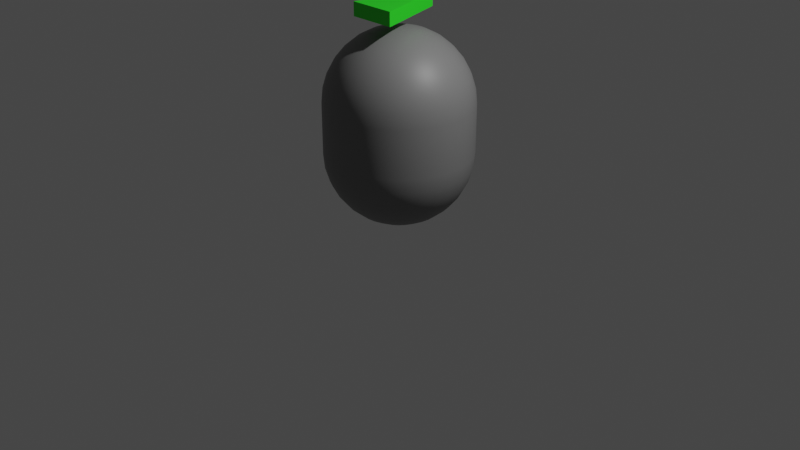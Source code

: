 # Source: Ghost.blend  (saved by Blender 3.5.10; exported with 4.5.12 LTS)
import bpy
from mathutils import Matrix  # noqa: F401  (used for matrix-valued properties, if any)

bpy.ops.wm.read_factory_settings(use_empty=True)
scene = bpy.context.scene
scene.name = 'Scene'

# ---- collections
col_collection = bpy.data.collections.new('Collection'); scene.collection.children.link(col_collection)

# ---- materials (node trees are filled in below, after node groups)
mat_m_ghost = bpy.data.materials.new('m_ghost')
mat_m_ghost.use_transparent_shadow = False
mat_m_forward = bpy.data.materials.new('m_forward')
mat_m_forward.use_transparent_shadow = False

# ---- material node trees
mat_m_ghost.use_nodes = True; mat_m_ghost.node_tree.nodes.clear()
_N = mat_m_ghost.node_tree.nodes; _L = mat_m_ghost.node_tree.links
n0 = _N.new('ShaderNodeBsdfPrincipled'); n0.name = 'Principled BSDF'; n0.location = (10, 300)
n0.distribution = 'GGX'
n0.subsurface_method = 'RANDOM_WALK_SKIN'
n0.inputs[0].default_value = (0.1902, 0.1902, 0.1902, 1.0)
n0.inputs[3].default_value = 1.45
n0.inputs[27].default_value = (0.0, 0.0, 0.0, 1.0)
n0.inputs[28].default_value = 1.0
n1 = _N.new('ShaderNodeOutputMaterial'); n1.name = 'Material Output'; n1.location = (300, 300)
_L.new(n0.outputs[0], n1.inputs[0])
n1.is_active_output = True
mat_m_forward.use_nodes = True; mat_m_forward.node_tree.nodes.clear()
_N = mat_m_forward.node_tree.nodes; _L = mat_m_forward.node_tree.links
n0 = _N.new('ShaderNodeBsdfPrincipled'); n0.name = 'Principled BSDF'; n0.location = (10, 300)
n0.distribution = 'GGX'
n0.subsurface_method = 'RANDOM_WALK_SKIN'
n0.inputs[0].default_value = (0.02245, 0.8, 0.01709, 1.0)
n0.inputs[3].default_value = 1.45
n0.inputs[27].default_value = (0.0, 0.0, 0.0, 1.0)
n0.inputs[28].default_value = 1.0
n1 = _N.new('ShaderNodeOutputMaterial'); n1.name = 'Material Output'; n1.location = (300, 300)
_L.new(n0.outputs[0], n1.inputs[0])
n1.is_active_output = True

# ---- world
world_world = bpy.data.worlds.new('World'); scene.world = world_world
world_world.use_nodes = True; world_world.node_tree.nodes.clear()
_N = world_world.node_tree.nodes; _L = world_world.node_tree.links
n0 = _N.new('ShaderNodeOutputWorld'); n0.name = 'World Output'; n0.location = (300, 300)
n1 = _N.new('ShaderNodeBackground'); n1.name = 'Background'; n1.location = (10, 300)
n1.inputs[0].default_value = (0.05088, 0.05088, 0.05088, 1.0)
_L.new(n1.outputs[0], n0.inputs[0])
n0.is_active_output = True
world_world.color = (0.05088, 0.05088, 0.05088)
world_world.use_sun_shadow = False
world_world.sun_shadow_jitter_overblur = 0.0

# ---- cameras
cam_camera = bpy.data.cameras.new('Camera')
cam_camera.clip_end = 100.0
cam_camera.ortho_scale = 7.314

# ---- lights
light_light = bpy.data.lights.new('Light', 'POINT')
light_light.transmission_factor = 0.0
light_light.energy = 1000.0
light_light.shadow_soft_size = 0.1
light_light.shadow_maximum_resolution = 0.006
light_light.use_absolute_resolution = True

# ---- meshes
me_sphere = bpy.data.meshes.new('Sphere')
me_sphere.from_pydata([(0.0, 0.4167, 1.874), (0.0, 0.6929, 1.537), (0.0, 0.7356, 1.396), (0.0, 0.75, 1.25), (-0.375, -0.375, 0.2303), (-0.2946, -0.2946, 0.137), (-0.2029, -0.2029, 0.0677), (0.02855, 0.1435, 1.986), (0.05599, 0.2815, 1.943), (0.08129, 0.4087, 1.874), (0.1035, 0.5201, 1.78), (0.1217, 0.6116, 1.667), (0.1352, 0.6796, 1.537), (0.1435, 0.7215, 1.396), (0.1463, 0.7356, 1.25), (-0.1035, -0.1035, 0.02502), (-0.6236, -0.4167, 0.7606), (-0.6116, -0.4087, 0.6143), (-0.5761, -0.385, 0.4736), (-0.5185, -0.3465, 0.3439), (-0.441, -0.2946, 0.2303), (-0.3465, -0.2315, 0.137), (0.05599, 0.1352, 1.986), (0.1098, 0.2652, 1.943), (0.1595, 0.385, 1.874), (0.2029, 0.49, 1.78), (0.2386, 0.5761, 1.667), (0.2652, 0.6402, 1.537), (0.2815, 0.6796, 1.396), (0.287, 0.6929, 1.25), (-0.2386, -0.1595, 0.0677), (-0.1217, -0.08129, 0.02502), (-0.6929, -0.287, 0.7606), (-0.6796, -0.2815, 0.6143), (-0.6402, -0.2652, 0.4736), (-0.5761, -0.2386, 0.3439), (-0.49, -0.2029, 0.2303), (0.08129, 0.1217, 1.986), (0.1595, 0.2386, 1.943), (0.2315, 0.3465, 1.874), (0.2946, 0.441, 1.78), (0.3465, 0.5185, 1.667), (0.385, 0.5761, 1.537), (0.4087, 0.6116, 1.396), (0.4167, 0.6236, 1.25), (-0.385, -0.1595, 0.137), (-0.2652, -0.1098, 0.0677), (-0.1352, -0.05599, 0.02502), (-0.7356, -0.1463, 0.7606), (-0.7215, -0.1435, 0.6143), (-0.6796, -0.1352, 0.4736), (-0.6116, -0.1217, 0.3439), (0.1035, 0.1035, 1.986), (0.2029, 0.2029, 1.943), (0.2946, 0.2946, 1.874), (0.375, 0.375, 1.78), (0.441, 0.441, 1.667), (0.49, 0.49, 1.537), (0.5201, 0.5201, 1.396), (0.5303, 0.5303, 1.25), (-0.5201, -0.1035, 0.2303), (-0.4087, -0.08129, 0.137), (-0.2815, -0.05599, 0.0677), (-0.1435, -0.02855, 0.02502), (-0.75, -1.578e-07, 0.7606), (-0.7356, -1.897e-07, 0.6143), (-0.6929, -4.326e-08, 0.4736), (0.1217, 0.08129, 1.986), (0.2386, 0.1595, 1.943), (0.3465, 0.2315, 1.874), (0.441, 0.2946, 1.78), (0.5185, 0.3465, 1.667), (0.5761, 0.385, 1.537), (0.6116, 0.4087, 1.396), (0.6236, 0.4167, 1.25), (-0.6236, -9.898e-08, 0.3439), (-0.5303, 3.017e-08, 0.2303), (-0.4167, -1.256e-07, 0.137), (-0.287, -3.385e-08, 0.0677), (-0.1463, 1.547e-09, 0.02502), (-0.7356, 0.1463, 0.7606), (-0.7215, 0.1435, 0.6143), (0.0, 0.0, 2.0), (0.1352, 0.05599, 1.986), (0.2652, 0.1098, 1.943), (0.385, 0.1595, 1.874), (0.49, 0.2029, 1.78), (0.5761, 0.2386, 1.667), (0.6402, 0.2652, 1.537), (0.6796, 0.2815, 1.396), (0.6929, 0.287, 1.25), (-0.6796, 0.1352, 0.4736), (-0.6116, 0.1217, 0.3439), (-0.5201, 0.1035, 0.2303), (-0.4087, 0.08129, 0.137), (-0.2815, 0.05599, 0.0677), (-0.1435, 0.02855, 0.02502), (-0.6929, 0.287, 0.7606), (0.1435, 0.02855, 1.986), (0.2815, 0.05599, 1.943), (0.4087, 0.08129, 1.874), (0.5201, 0.1035, 1.78), (0.6116, 0.1217, 1.667), (0.6796, 0.1352, 1.537), (0.7215, 0.1435, 1.396), (0.7356, 0.1463, 1.25), (-0.6796, 0.2815, 0.6143), (-0.6402, 0.2652, 0.4736), (-0.5761, 0.2386, 0.3439), (-0.49, 0.2029, 0.2303), (-0.385, 0.1595, 0.137), (-0.2652, 0.1098, 0.0677), (-0.1352, 0.05599, 0.02502), (0.1463, -3.725e-09, 1.986), (0.287, -2.608e-08, 1.943), (0.4167, -2.98e-08, 1.874), (0.5303, 2.235e-08, 1.78), (0.6236, -2.235e-08, 1.667), (0.6929, -4.47e-08, 1.537), (0.7356, -4.47e-08, 1.396), (0.75, -5.96e-08, 1.25), (-0.6236, 0.4167, 0.7606), (-0.6116, 0.4087, 0.6143), (-0.5761, 0.385, 0.4736), (-0.5185, 0.3465, 0.3439), (-0.441, 0.2946, 0.2303), (-0.3465, 0.2315, 0.137), (-0.2386, 0.1595, 0.0677), (0.1435, -0.02855, 1.986), (0.2815, -0.05599, 1.943), (0.4087, -0.08129, 1.874), (0.5201, -0.1035, 1.78), (0.6116, -0.1217, 1.667), (0.6796, -0.1352, 1.537), (0.7215, -0.1435, 1.396), (0.7356, -0.1463, 1.25), (-0.1217, 0.08129, 0.02502), (-0.5303, 0.5303, 0.7606), (-0.5201, 0.5201, 0.6143), (-0.49, 0.49, 0.4736), (-0.441, 0.441, 0.3439), (-0.375, 0.375, 0.2303), (-0.2946, 0.2946, 0.137), (0.1352, -0.05599, 1.986), (0.2652, -0.1098, 1.943), (0.385, -0.1595, 1.874), (0.49, -0.2029, 1.78), (0.5761, -0.2386, 1.667), (0.6402, -0.2652, 1.537), (0.6796, -0.2815, 1.396), (0.6929, -0.287, 1.25), (-0.2029, 0.2029, 0.0677), (-0.1035, 0.1035, 0.02502), (-0.4167, 0.6236, 0.7606), (-0.4087, 0.6116, 0.6143), (-0.385, 0.5761, 0.4736), (-0.3465, 0.5185, 0.3439), (-0.2946, 0.441, 0.2303), (0.1217, -0.08129, 1.986), (0.2386, -0.1595, 1.943), (0.3465, -0.2315, 1.874), (0.441, -0.2946, 1.78), (0.5185, -0.3465, 1.667), (0.5761, -0.385, 1.537), (0.6116, -0.4087, 1.396), (0.6236, -0.4167, 1.25), (-0.2315, 0.3465, 0.137), (-0.1595, 0.2386, 0.0677), (-0.08129, 0.1217, 0.02502), (-0.287, 0.6929, 0.7606), (-0.2815, 0.6796, 0.6143), (-0.2652, 0.6402, 0.4736), (-0.2386, 0.5761, 0.3439), (0.1035, -0.1035, 1.986), (0.2029, -0.2029, 1.943), (0.2946, -0.2946, 1.874), (0.375, -0.375, 1.78), (0.441, -0.441, 1.667), (0.49, -0.49, 1.537), (0.5201, -0.5201, 1.396), (0.5303, -0.5303, 1.25), (-0.2029, 0.49, 0.2303), (-0.1595, 0.385, 0.137), (-0.1098, 0.2652, 0.0677), (-0.05599, 0.1352, 0.02502), (-0.1463, 0.7356, 0.7606), (-0.1435, 0.7215, 0.6143), (-0.1352, 0.6796, 0.4736), (0.08129, -0.1217, 1.986), (0.1595, -0.2386, 1.943), (0.2315, -0.3465, 1.874), (0.2946, -0.441, 1.78), (0.3465, -0.5185, 1.667), (0.385, -0.5761, 1.537), (0.4087, -0.6116, 1.396), (0.4167, -0.6236, 1.25), (-0.1217, 0.6116, 0.3439), (-0.1035, 0.5201, 0.2303), (-0.08129, 0.4087, 0.137), (-0.05599, 0.2815, 0.0677), (-0.02855, 0.1435, 0.02502), (-1.043e-07, 0.75, 0.7606), (-1.043e-07, 0.7356, 0.6143), (0.05599, -0.1352, 1.986), (0.1098, -0.2652, 1.943), (0.1595, -0.385, 1.874), (0.2029, -0.49, 1.78), (0.2386, -0.5761, 1.667), (0.2652, -0.6402, 1.537), (0.2815, -0.6796, 1.396), (0.287, -0.6929, 1.25), (0.0, 0.6929, 0.4736), (-4.47e-08, 0.6236, 0.3439), (2.235e-08, 0.5303, 0.2303), (-7.451e-08, 0.4167, 0.137), (-3.725e-08, 0.287, 0.0677), (-1.304e-08, 0.1463, 0.02502), (0.1463, 0.7356, 0.7606), (0.02855, -0.1435, 1.986), (0.05599, -0.2815, 1.943), (0.08129, -0.4087, 1.874), (0.1035, -0.5201, 1.78), (0.1217, -0.6116, 1.667), (0.1352, -0.6796, 1.537), (0.1435, -0.7215, 1.396), (0.1463, -0.7356, 1.25), (0.1435, 0.7215, 0.6143), (0.1352, 0.6796, 0.4736), (0.1217, 0.6116, 0.3439), (0.1035, 0.5201, 0.2303), (0.08129, 0.4087, 0.137), (0.05599, 0.2815, 0.0677), (0.02855, 0.1435, 0.02502), (-1.304e-08, -0.1463, 1.986), (-3.725e-08, -0.287, 1.943), (-7.451e-08, -0.4167, 1.874), (2.235e-08, -0.5303, 1.78), (-4.47e-08, -0.6236, 1.667), (0.0, -0.6929, 1.537), (-1.043e-07, -0.7356, 1.396), (-1.043e-07, -0.75, 1.25), (0.287, 0.6929, 0.7606), (0.2815, 0.6796, 0.6143), (0.2652, 0.6402, 0.4736), (0.2386, 0.5761, 0.3439), (0.2029, 0.49, 0.2303), (0.1595, 0.385, 0.137), (0.1098, 0.2652, 0.0677), (0.05599, 0.1352, 0.02502), (-0.02855, -0.1435, 1.986), (-0.05599, -0.2815, 1.943), (-0.08129, -0.4087, 1.874), (-0.1035, -0.5201, 1.78), (-0.1217, -0.6116, 1.667), (-0.1352, -0.6796, 1.537), (-0.1435, -0.7215, 1.396), (-0.1463, -0.7356, 1.25), (0.4167, 0.6236, 0.7606), (0.4087, 0.6116, 0.6143), (0.385, 0.5761, 0.4736), (0.3465, 0.5185, 0.3439), (0.2946, 0.441, 0.2303), (0.2315, 0.3465, 0.137), (0.1595, 0.2386, 0.0677), (-0.05599, -0.1352, 1.986), (-0.1098, -0.2652, 1.943), (-0.1595, -0.385, 1.874), (-0.2029, -0.49, 1.78), (-0.2386, -0.5761, 1.667), (-0.2652, -0.6402, 1.537), (-0.2815, -0.6796, 1.396), (-0.287, -0.6929, 1.25), (0.08129, 0.1217, 0.02502), (0.5303, 0.5303, 0.7606), (0.5201, 0.5201, 0.6143), (0.49, 0.49, 0.4736), (0.441, 0.441, 0.3439), (0.375, 0.375, 0.2303), (0.2946, 0.2946, 0.137), (-0.08129, -0.1217, 1.986), (-0.1595, -0.2386, 1.943), (-0.2315, -0.3465, 1.874), (-0.2946, -0.441, 1.78), (-0.3465, -0.5185, 1.667), (-0.385, -0.5761, 1.537), (-0.4087, -0.6116, 1.396), (-0.4167, -0.6236, 1.25), (0.2029, 0.2029, 0.0677), (0.1035, 0.1035, 0.02502), (0.6236, 0.4167, 0.7606), (0.6116, 0.4087, 0.6143), (0.5761, 0.385, 0.4736), (0.5185, 0.3465, 0.3439), (0.441, 0.2946, 0.2303), (-0.1035, -0.1035, 1.986), (-0.2029, -0.2029, 1.943), (-0.2946, -0.2946, 1.874), (-0.375, -0.375, 1.78), (-0.441, -0.441, 1.667), (-0.49, -0.49, 1.537), (-0.5201, -0.5201, 1.396), (-0.5303, -0.5303, 1.25), (0.3465, 0.2315, 0.137), (0.2386, 0.1595, 0.0677), (0.1217, 0.08129, 0.02502), (0.6929, 0.287, 0.7606), (0.6796, 0.2815, 0.6143), (0.6402, 0.2652, 0.4736), (0.5761, 0.2386, 0.3439), (-0.1217, -0.08129, 1.986), (-0.2386, -0.1595, 1.943), (-0.3465, -0.2315, 1.874), (-0.441, -0.2946, 1.78), (-0.5185, -0.3465, 1.667), (-0.5761, -0.385, 1.537), (-0.6116, -0.4087, 1.396), (-0.6236, -0.4167, 1.25), (0.49, 0.2029, 0.2303), (0.385, 0.1595, 0.137), (0.2652, 0.1098, 0.0677), (0.1352, 0.05599, 0.02502), (0.7356, 0.1463, 0.7606), (0.7215, 0.1435, 0.6143), (0.6796, 0.1352, 0.4736), (-0.1352, -0.05599, 1.986), (-0.2652, -0.1098, 1.943), (-0.385, -0.1595, 1.874), (-0.49, -0.2029, 1.78), (-0.5761, -0.2386, 1.667), (-0.6402, -0.2652, 1.537), (-0.6796, -0.2815, 1.396), (-0.6929, -0.287, 1.25), (0.6116, 0.1217, 0.3439), (0.5201, 0.1035, 0.2303), (0.4087, 0.08129, 0.137), (0.2815, 0.05599, 0.0677), (0.1435, 0.02855, 0.02502), (0.75, 2.106e-08, 0.7606), (0.7356, 1.895e-08, 0.6143), (-0.1435, -0.02855, 1.986), (-0.2815, -0.05599, 1.943), (-0.4087, -0.08129, 1.874), (-0.5201, -0.1035, 1.78), (-0.6116, -0.1217, 1.667), (-0.6796, -0.1352, 1.537), (-0.7215, -0.1435, 1.396), (-0.7356, -0.1463, 1.25), (0.6929, 3.125e-08, 0.4736), (0.6236, 2.023e-08, 0.3439), (0.5303, -1.453e-08, 0.2303), (0.4167, 4.577e-08, 0.137), (0.287, 4.811e-08, 0.0677), (0.1463, 2.949e-08, 0.02502), (0.7356, -0.1463, 0.7606), (-0.1463, 2.421e-08, 1.986), (-0.287, 5.588e-08, 1.943), (-0.4167, 1.416e-07, 1.874), (-0.5303, -2.235e-08, 1.78), (-0.6236, 9.686e-08, 1.667), (-0.6929, 2.98e-08, 1.537), (-0.7356, 1.639e-07, 1.396), (-0.75, 1.192e-07, 1.25), (0.7215, -0.1435, 0.6143), (0.6796, -0.1352, 0.4736), (0.6116, -0.1217, 0.3439), (0.5201, -0.1035, 0.2303), (0.4087, -0.08129, 0.137), (0.2815, -0.05599, 0.0677), (0.1435, -0.02855, 0.02502), (-0.1435, 0.02855, 1.986), (-0.2815, 0.05599, 1.943), (-0.4087, 0.08129, 1.874), (-0.5201, 0.1035, 1.78), (-0.6116, 0.1217, 1.667), (-0.6796, 0.1352, 1.537), (-0.7215, 0.1435, 1.396), (-0.7356, 0.1463, 1.25), (0.6929, -0.287, 0.7606), (0.6796, -0.2815, 0.6143), (0.6402, -0.2652, 0.4736), (0.5761, -0.2386, 0.3439), (0.49, -0.2029, 0.2303), (0.385, -0.1595, 0.137), (0.2652, -0.1098, 0.0677), (-0.1352, 0.05599, 1.986), (-0.2652, 0.1098, 1.943), (-0.385, 0.1595, 1.874), (-0.49, 0.2029, 1.78), (-0.5761, 0.2386, 1.667), (-0.6402, 0.2652, 1.537), (-0.6796, 0.2815, 1.396), (-0.6929, 0.287, 1.25), (0.1352, -0.05599, 0.02502), (0.0, 2.702e-08, 0.01061), (0.6236, -0.4167, 0.7606), (0.6116, -0.4087, 0.6143), (0.5761, -0.385, 0.4736), (0.5185, -0.3465, 0.3439), (0.441, -0.2946, 0.2303), (-0.1217, 0.08129, 1.986), (-0.2386, 0.1595, 1.943), (-0.3465, 0.2315, 1.874), (-0.441, 0.2946, 1.78), (-0.5185, 0.3465, 1.667), (-0.5761, 0.385, 1.537), (-0.6116, 0.4087, 1.396), (-0.6236, 0.4167, 1.25), (0.3465, -0.2315, 0.137), (0.2386, -0.1595, 0.0677), (0.1217, -0.08129, 0.02502), (0.5303, -0.5303, 0.7606), (0.5201, -0.5201, 0.6143), (0.49, -0.49, 0.4736), (0.441, -0.441, 0.3439), (-0.1035, 0.1035, 1.986), (-0.2029, 0.2029, 1.943), (-0.2946, 0.2946, 1.874), (-0.375, 0.375, 1.78), (-0.441, 0.441, 1.667), (-0.49, 0.49, 1.537), (-0.5201, 0.5201, 1.396), (-0.5303, 0.5303, 1.25), (0.375, -0.375, 0.2303), (0.2946, -0.2946, 0.137), (0.2029, -0.2029, 0.0677), (0.1035, -0.1035, 0.02502), (0.4167, -0.6236, 0.7606), (0.4087, -0.6116, 0.6143), (0.385, -0.5761, 0.4736), (-0.08129, 0.1217, 1.986), (-0.1595, 0.2386, 1.943), (-0.2315, 0.3465, 1.874), (-0.2946, 0.441, 1.78), (-0.3465, 0.5185, 1.667), (-0.385, 0.5761, 1.537), (-0.4087, 0.6116, 1.396), (-0.4167, 0.6236, 1.25), (0.3465, -0.5185, 0.3439), (0.2946, -0.441, 0.2303), (0.2315, -0.3465, 0.137), (0.1595, -0.2386, 0.0677), (0.08129, -0.1217, 0.02502), (0.287, -0.6929, 0.7606), (0.2815, -0.6796, 0.6143), (-0.05599, 0.1352, 1.986), (-0.1098, 0.2652, 1.943), (-0.1595, 0.385, 1.874), (-0.2029, 0.49, 1.78), (-0.2386, 0.5761, 1.667), (-0.2652, 0.6402, 1.537), (-0.2815, 0.6796, 1.396), (-0.287, 0.6929, 1.25), (0.2652, -0.6402, 0.4736), (0.2386, -0.5761, 0.3439), (0.2029, -0.49, 0.2303), (0.1595, -0.385, 0.137), (0.1098, -0.2652, 0.0677), (0.05599, -0.1352, 0.02502), (0.1463, -0.7356, 0.7606), (-0.02855, 0.1435, 1.986), (-0.05599, 0.2815, 1.943), (-0.08129, 0.4087, 1.874), (-0.1035, 0.5201, 1.78), (-0.1217, 0.6116, 1.667), (-0.1352, 0.6796, 1.537), (-0.1435, 0.7215, 1.396), (-0.1463, 0.7356, 1.25), (0.1435, -0.7215, 0.6143), (0.1352, -0.6796, 0.4736), (0.1217, -0.6116, 0.3439), (0.1035, -0.5201, 0.2303), (0.08129, -0.4087, 0.137), (0.05599, -0.2815, 0.0677), (0.02855, -0.1435, 0.02502), (3.539e-08, 0.1463, 1.986), (6.333e-08, 0.287, 1.943), (-2.235e-08, 0.5303, 1.78), (1.341e-07, 0.6236, 1.667), (0.0, -0.75, 0.7606), (0.0, -0.7356, 0.6143), (0.0, -0.6929, 0.4736), (0.0, -0.4167, 0.137), (-0.441, -0.441, 0.3439), (-0.49, -0.49, 0.4736), (-0.5201, -0.5201, 0.6143), (-0.5303, -0.5303, 0.7606), (-0.08129, -0.1217, 0.02502), (-0.1595, -0.2386, 0.0677), (-0.2315, -0.3465, 0.137), (-0.2946, -0.441, 0.2303), (-0.3465, -0.5185, 0.3439), (-0.385, -0.5761, 0.4736), (-0.4087, -0.6116, 0.6143), (-0.4167, -0.6236, 0.7606), (-0.05599, -0.1352, 0.02502), (-0.1098, -0.2652, 0.0677), (-0.1595, -0.385, 0.137), (-0.2029, -0.49, 0.2303), (-0.2386, -0.5761, 0.3439), (-0.2652, -0.6402, 0.4736), (-0.2815, -0.6796, 0.6143), (-0.287, -0.6929, 0.7606), (-0.02855, -0.1435, 0.02502), (-0.05599, -0.2815, 0.0677), (-0.08129, -0.4087, 0.137), (-0.1035, -0.5201, 0.2303), (-0.1217, -0.6116, 0.3439), (-0.1352, -0.6796, 0.4736), (-0.1435, -0.7215, 0.6143), (-0.1463, -0.7356, 0.7606), (3.539e-08, -0.1463, 0.02502), (6.333e-08, -0.287, 0.0677), (-2.235e-08, -0.5303, 0.2303), (1.341e-07, -0.6236, 0.3439)], [], [(508, 507, 480, 479), (0, 475, 8, 9), (507, 506, 513, 480), (476, 0, 9, 10), (501, 500, 508, 509), (477, 476, 10, 11), (504, 503, 511, 481), (1, 477, 11, 12), (505, 504, 481, 512), (2, 1, 12, 13), (493, 492, 500, 501), (3, 2, 13, 14), (474, 82, 7), (491, 490, 498, 499), (502, 393, 510), (475, 474, 7, 8), (497, 496, 504, 505), (8, 7, 22, 23), (496, 495, 503, 504), (9, 8, 23, 24), (495, 494, 502, 503), (10, 9, 24, 25), (494, 393, 502), (11, 10, 25, 26), (500, 499, 507, 508), (12, 11, 26, 27), (487, 486, 494, 495), (13, 12, 27, 28), (486, 393, 494), (14, 13, 28, 29), (7, 82, 22), (492, 491, 499, 500), (4, 5, 488, 489), (27, 26, 41, 42), (5, 6, 487, 488), (28, 27, 42, 43), (6, 15, 486, 487), (29, 28, 43, 44), (22, 82, 37), (15, 393, 486), (490, 489, 497, 498), (23, 22, 37, 38), (489, 488, 496, 497), (24, 23, 38, 39), (488, 487, 495, 496), (25, 24, 39, 40), (482, 4, 489, 490), (26, 25, 40, 41), (38, 37, 52, 53), (484, 483, 491, 492), (39, 38, 53, 54), (483, 482, 490, 491), (40, 39, 54, 55), (31, 393, 15), (41, 40, 55, 56), (16, 17, 484, 485), (42, 41, 56, 57), (17, 18, 483, 484), (43, 42, 57, 58), (18, 19, 482, 483), (44, 43, 58, 59), (37, 82, 52), (19, 20, 4, 482), (485, 484, 492, 493), (57, 56, 71, 72), (45, 46, 30, 21), (58, 57, 72, 73), (46, 47, 31, 30), (59, 58, 73, 74), (52, 82, 67), (47, 393, 31), (20, 21, 5, 4), (53, 52, 67, 68), (21, 30, 6, 5), (54, 53, 68, 69), (30, 31, 15, 6), (55, 54, 69, 70), (35, 36, 20, 19), (56, 55, 70, 71), (36, 45, 21, 20), (33, 34, 18, 17), (69, 68, 84, 85), (34, 35, 19, 18), (70, 69, 85, 86), (63, 393, 47), (71, 70, 86, 87), (48, 49, 33, 32), (72, 71, 87, 88), (49, 50, 34, 33), (73, 72, 88, 89), (50, 51, 35, 34), (74, 73, 89, 90), (67, 82, 83), (51, 60, 36, 35), (32, 33, 17, 16), (68, 67, 83, 84), (78, 79, 63, 62), (89, 88, 103, 104), (79, 393, 63), (90, 89, 104, 105), (83, 82, 98), (64, 65, 49, 48), (60, 61, 45, 36), (84, 83, 98, 99), (61, 62, 46, 45), (85, 84, 99, 100), (62, 63, 47, 46), (86, 85, 100, 101), (76, 77, 61, 60), (87, 86, 101, 102), (77, 78, 62, 61), (88, 87, 102, 103), (75, 76, 60, 51), (101, 100, 115, 116), (81, 91, 66, 65), (102, 101, 116, 117), (91, 92, 75, 66), (103, 102, 117, 118), (92, 93, 76, 75), (104, 103, 118, 119), (93, 94, 77, 76), (105, 104, 119, 120), (98, 82, 113), (94, 95, 78, 77), (65, 66, 50, 49), (99, 98, 113, 114), (66, 75, 51, 50), (100, 99, 114, 115), (97, 106, 81, 80), (120, 119, 134, 135), (113, 82, 128), (106, 107, 91, 81), (95, 96, 79, 78), (114, 113, 128, 129), (96, 393, 79), (115, 114, 129, 130), (80, 81, 65, 64), (116, 115, 130, 131), (110, 111, 95, 94), (117, 116, 131, 132), (111, 112, 96, 95), (118, 117, 132, 133), (112, 393, 96), (119, 118, 133, 134), (131, 130, 145, 146), (122, 123, 107, 106), (132, 131, 146, 147), (123, 124, 108, 107), (133, 132, 147, 148), (124, 125, 109, 108), (134, 133, 148, 149), (125, 126, 110, 109), (135, 134, 149, 150), (128, 82, 143), (126, 127, 111, 110), (107, 108, 92, 91), (129, 128, 143, 144), (108, 109, 93, 92), (130, 129, 144, 145), (109, 110, 94, 93), (150, 149, 164, 165), (143, 82, 158), (138, 139, 123, 122), (127, 136, 112, 111), (144, 143, 158, 159), (136, 393, 112), (145, 144, 159, 160), (121, 122, 106, 97), (146, 145, 160, 161), (142, 151, 127, 126), (147, 146, 161, 162), (151, 152, 136, 127), (148, 147, 162, 163), (152, 393, 136), (149, 148, 163, 164), (137, 138, 122, 121), (155, 156, 140, 139), (162, 161, 176, 177), (156, 157, 141, 140), (163, 162, 177, 178), (157, 166, 142, 141), (164, 163, 178, 179), (166, 167, 151, 142), (165, 164, 179, 180), (158, 82, 173), (167, 168, 152, 151), (139, 140, 124, 123), (159, 158, 173, 174), (140, 141, 125, 124), (160, 159, 174, 175), (141, 142, 126, 125), (161, 160, 175, 176), (173, 82, 188), (171, 172, 156, 155), (168, 393, 152), (174, 173, 188, 189), (153, 154, 138, 137), (175, 174, 189, 190), (154, 155, 139, 138), (176, 175, 190, 191), (183, 184, 168, 167), (177, 176, 191, 192), (184, 393, 168), (178, 177, 192, 193), (169, 170, 154, 153), (179, 178, 193, 194), (170, 171, 155, 154), (180, 179, 194, 195), (192, 191, 206, 207), (196, 197, 181, 172), (193, 192, 207, 208), (197, 198, 182, 181), (194, 193, 208, 209), (198, 199, 183, 182), (195, 194, 209, 210), (188, 82, 203), (199, 200, 184, 183), (172, 181, 157, 156), (189, 188, 203, 204), (181, 182, 166, 157), (190, 189, 204, 205), (182, 183, 167, 166), (191, 190, 205, 206), (187, 196, 172, 171), (200, 393, 184), (204, 203, 218, 219), (185, 186, 170, 169), (205, 204, 219, 220), (186, 187, 171, 170), (206, 205, 220, 221), (215, 216, 200, 199), (207, 206, 221, 222), (216, 393, 200), (208, 207, 222, 223), (201, 202, 186, 185), (209, 208, 223, 224), (202, 211, 187, 186), (210, 209, 224, 225), (203, 82, 218), (211, 212, 196, 187), (229, 230, 214, 213), (223, 222, 237, 238), (230, 231, 215, 214), (224, 223, 238, 239), (231, 232, 216, 215), (225, 224, 239, 240), (218, 82, 233), (232, 393, 216), (212, 213, 197, 196), (219, 218, 233, 234), (213, 214, 198, 197), (220, 219, 234, 235), (214, 215, 199, 198), (221, 220, 235, 236), (228, 229, 213, 212), (222, 221, 236, 237), (226, 227, 211, 202), (235, 234, 250, 251), (227, 228, 212, 211), (236, 235, 251, 252), (248, 393, 232), (237, 236, 252, 253), (241, 242, 226, 217), (238, 237, 253, 254), (242, 243, 227, 226), (239, 238, 254, 255), (243, 244, 228, 227), (240, 239, 255, 256), (233, 82, 249), (244, 245, 229, 228), (217, 226, 202, 201), (234, 233, 249, 250), (302, 303, 287, 278), (255, 254, 269, 270), (303, 304, 288, 287), (256, 255, 270, 271), (249, 82, 264), (246, 247, 231, 230), (277, 278, 262, 261), (250, 249, 264, 265), (278, 287, 263, 262), (251, 250, 265, 266), (287, 288, 272, 263), (252, 251, 266, 267), (288, 393, 272), (253, 252, 267, 268), (293, 302, 278, 277), (254, 253, 268, 269), (266, 265, 280, 281), (290, 291, 275, 274), (267, 266, 281, 282), (291, 292, 276, 275), (268, 267, 282, 283), (292, 293, 277, 276), (269, 268, 283, 284), (306, 307, 291, 290), (270, 269, 284, 285), (307, 308, 292, 291), (271, 270, 285, 286), (264, 82, 279), (247, 248, 232, 231), (304, 393, 288), (265, 264, 279, 280), (289, 290, 274, 273), (285, 284, 299, 300), (334, 335, 319, 318), (286, 285, 300, 301), (279, 82, 294), (261, 262, 246, 245), (308, 317, 293, 292), (280, 279, 294, 295), (317, 318, 302, 293), (281, 280, 295, 296), (318, 319, 303, 302), (282, 281, 296, 297), (319, 320, 304, 303), (283, 282, 297, 298), (320, 393, 304), (284, 283, 298, 299), (305, 306, 290, 289), (321, 322, 306, 305), (297, 296, 311, 312), (322, 323, 307, 306), (298, 297, 312, 313), (323, 332, 308, 307), (299, 298, 313, 314), (332, 333, 317, 308), (300, 299, 314, 315), (333, 334, 318, 317), (301, 300, 315, 316), (294, 82, 309), (262, 263, 247, 246), (335, 336, 320, 319), (295, 294, 309, 310), (336, 393, 320), (296, 295, 310, 311), (352, 393, 336), (316, 315, 330, 331), (309, 82, 324), (263, 272, 248, 247), (338, 347, 323, 322), (310, 309, 324, 325), (347, 348, 332, 323), (311, 310, 325, 326), (348, 349, 333, 332), (312, 311, 326, 327), (349, 350, 334, 333), (313, 312, 327, 328), (350, 351, 335, 334), (314, 313, 328, 329), (351, 352, 336, 335), (315, 314, 329, 330), (327, 326, 341, 342), (368, 393, 352), (328, 327, 342, 343), (353, 362, 338, 337), (329, 328, 343, 344), (362, 363, 347, 338), (330, 329, 344, 345), (363, 364, 348, 347), (331, 330, 345, 346), (324, 82, 339), (272, 393, 248), (337, 338, 322, 321), (325, 324, 339, 340), (366, 367, 351, 350), (326, 325, 340, 341), (367, 368, 352, 351), (346, 345, 360, 361), (339, 82, 354), (257, 258, 242, 241), (364, 365, 349, 348), (340, 339, 354, 355), (365, 366, 350, 349), (341, 340, 355, 356), (379, 380, 364, 363), (342, 341, 356, 357), (380, 381, 365, 364), (343, 342, 357, 358), (381, 382, 366, 365), (344, 343, 358, 359), (382, 383, 367, 366), (345, 344, 359, 360), (383, 392, 368, 367), (408, 409, 392, 383), (358, 357, 372, 373), (409, 393, 392), (359, 358, 373, 374), (394, 395, 378, 377), (360, 359, 374, 375), (395, 396, 379, 378), (361, 360, 375, 376), (354, 82, 369), (258, 259, 243, 242), (392, 393, 368), (355, 354, 369, 370), (377, 378, 362, 353), (356, 355, 370, 371), (378, 379, 363, 362), (357, 356, 371, 372), (259, 260, 244, 243), (396, 397, 380, 379), (370, 369, 384, 385), (397, 398, 381, 380), (371, 370, 385, 386), (398, 407, 382, 381), (372, 371, 386, 387), (407, 408, 383, 382), (373, 372, 387, 388), (413, 422, 398, 397), (374, 373, 388, 389), (422, 423, 407, 398), (375, 374, 389, 390), (423, 424, 408, 407), (376, 375, 390, 391), (369, 82, 384), (412, 413, 397, 396), (389, 388, 403, 404), (441, 393, 425), (390, 389, 404, 405), (426, 427, 411, 410), (391, 390, 405, 406), (384, 82, 399), (260, 261, 245, 244), (424, 425, 409, 408), (385, 384, 399, 400), (425, 393, 409), (386, 385, 400, 401), (410, 411, 395, 394), (387, 386, 401, 402), (411, 412, 396, 395), (388, 387, 402, 403), (400, 399, 414, 415), (428, 437, 413, 412), (401, 400, 415, 416), (437, 438, 422, 413), (402, 401, 416, 417), (438, 439, 423, 422), (403, 402, 417, 418), (439, 440, 424, 423), (404, 403, 418, 419), (440, 441, 425, 424), (405, 404, 419, 420), (453, 454, 438, 437), (406, 405, 420, 421), (399, 82, 414), (273, 274, 258, 257), (427, 428, 412, 411), (419, 418, 433, 434), (443, 452, 428, 427), (420, 419, 434, 435), (452, 453, 437, 428), (421, 420, 435, 436), (414, 82, 429), (274, 275, 259, 258), (454, 455, 439, 438), (415, 414, 429, 430), (455, 456, 440, 439), (416, 415, 430, 431), (456, 457, 441, 440), (417, 416, 431, 432), (457, 393, 441), (418, 417, 432, 433), (442, 443, 427, 426), (458, 467, 443, 442), (431, 430, 445, 446), (467, 468, 452, 443), (432, 431, 446, 447), (468, 469, 453, 452), (433, 432, 447, 448), (469, 470, 454, 453), (434, 433, 448, 449), (470, 471, 455, 454), (435, 434, 449, 450), (471, 472, 456, 455), (436, 435, 450, 451), (429, 82, 444), (275, 276, 260, 259), (473, 393, 457), (430, 429, 444, 445), (480, 513, 469, 468), (450, 449, 464, 465), (513, 512, 470, 469), (451, 450, 465, 466), (444, 82, 459), (276, 277, 261, 260), (472, 473, 457, 456), (445, 444, 459, 460), (511, 510, 473, 472), (446, 445, 460, 461), (510, 393, 473), (447, 446, 461, 462), (478, 479, 467, 458), (448, 447, 462, 463), (479, 480, 468, 467), (449, 448, 463, 464), (461, 460, 475, 0), (506, 505, 512, 513), (462, 461, 0, 476), (512, 481, 471, 470), (463, 462, 476, 477), (499, 498, 506, 507), (464, 463, 477, 1), (498, 497, 505, 506), (465, 464, 1, 2), (481, 511, 472, 471), (466, 465, 2, 3), (459, 82, 474), (245, 246, 230, 229), (503, 502, 510, 511), (460, 459, 474, 475), (509, 508, 479, 478), (135, 150, 377, 353), (120, 135, 353, 337), (105, 120, 337, 321), (90, 105, 321, 305), (74, 90, 305, 289), (59, 74, 289, 273), (44, 59, 273, 257), (29, 44, 257, 241), (14, 29, 241, 217), (3, 14, 217, 201), (185, 466, 3, 201), (169, 451, 466, 185), (153, 436, 451, 169), (137, 421, 436, 153), (121, 406, 421, 137), (97, 391, 406, 121), (97, 80, 376, 391), (64, 361, 376, 80), (48, 346, 361, 64), (32, 331, 346, 48), (16, 316, 331, 32), (485, 301, 316, 16), (493, 286, 301, 485), (501, 271, 286, 493), (256, 271, 501, 509), (240, 256, 509, 478), (225, 240, 478, 458), (210, 225, 458, 442), (195, 210, 442, 426), (180, 195, 426, 410), (165, 180, 410, 394), (150, 165, 394, 377)])
me_sphere.polygons.foreach_set('use_smooth', [True] * 544)
_uv = me_sphere.uv_layers.new(name='UVMap')
_uv.uv.foreach_set('vector', [0.7812, 0.5625, 0.7812, 0.625, 0.75, 0.625, 0.75, 0.5625, 0.75, 0.8125, 0.75, 0.875, 0.7188, 0.875, 0.7188, 0.8125, 0.7812, 0.625, 0.7812, 0.6875, 0.75, 0.6875, 0.75, 0.625, 0.75, 0.75, 0.75, 0.8125, 0.7188, 0.8125, 0.7188, 0.75, 0.8125, 0.5, 0.8125, 0.5625, 0.7812, 0.5625, 0.7812, 0.5, 0.75, 0.6875, 0.75, 0.75, 0.7188, 0.75, 0.7188, 0.6875, 0.7812, 0.8125, 0.7812, 0.875, 0.75, 0.875, 0.75, 0.8125, 0.75, 0.625, 0.75, 0.6875, 0.7188, 0.6875, 0.7188, 0.625, 0.7812, 0.75, 0.7812, 0.8125, 0.75, 0.8125, 0.75, 0.75, 0.75, 0.5625, 0.75, 0.625, 0.7188, 0.625, 0.7188, 0.5625, 0.8438, 0.5, 0.8437, 0.5625, 0.8125, 0.5625, 0.8125, 0.5, 0.75, 0.5, 0.75, 0.5625, 0.7188, 0.5625, 0.7188, 0.5, 0.75, 0.9375, 0.7344, 1.0, 0.7188, 0.9375, 0.8438, 0.625, 0.8437, 0.6875, 0.8125, 0.6875, 0.8125, 0.625, 0.7812, 0.9375, 0.7656, 1.0, 0.75, 0.9375, 0.75, 0.875, 0.75, 0.9375, 0.7188, 0.9375, 0.7188, 0.875, 0.8125, 0.75, 0.8125, 0.8125, 0.7812, 0.8125, 0.7812, 0.75, 0.7188, 0.875, 0.7188, 0.9375, 0.6875, 0.9375, 0.6875, 0.875, 0.8125, 0.8125, 0.8125, 0.875, 0.7812, 0.875, 0.7812, 0.8125, 0.7188, 0.8125, 0.7188, 0.875, 0.6875, 0.875, 0.6875, 0.8125, 0.8125, 0.875, 0.8125, 0.9375, 0.7812, 0.9375, 0.7812, 0.875, 0.7188, 0.75, 0.7188, 0.8125, 0.6875, 0.8125, 0.6875, 0.75, 0.8125, 0.9375, 0.7969, 1.0, 0.7812, 0.9375, 0.7188, 0.6875, 0.7188, 0.75, 0.6875, 0.75, 0.6875, 0.6875, 0.8125, 0.5625, 0.8125, 0.625, 0.7812, 0.625, 0.7812, 0.5625, 0.7188, 0.625, 0.7188, 0.6875, 0.6875, 0.6875, 0.6875, 0.625, 0.8438, 0.875, 0.8437, 0.9375, 0.8125, 0.9375, 0.8125, 0.875, 0.7188, 0.5625, 0.7188, 0.625, 0.6875, 0.625, 0.6875, 0.5625, 0.8437, 0.9375, 0.8281, 1.0, 0.8125, 0.9375, 0.7188, 0.5, 0.7188, 0.5625, 0.6875, 0.5625, 0.6875, 0.5, 0.7188, 0.9375, 0.7031, 1.0, 0.6875, 0.9375, 0.8437, 0.5625, 0.8438, 0.625, 0.8125, 0.625, 0.8125, 0.5625, 0.875, 0.75, 0.875, 0.8125, 0.8437, 0.8125, 0.8438, 0.75, 0.6875, 0.625, 0.6875, 0.6875, 0.6562, 0.6875, 0.6562, 0.625, 0.875, 0.8125, 0.875, 0.875, 0.8438, 0.875, 0.8437, 0.8125, 0.6875, 0.5625, 0.6875, 0.625, 0.6562, 0.625, 0.6562, 0.5625, 0.875, 0.875, 0.875, 0.9375, 0.8437, 0.9375, 0.8438, 0.875, 0.6875, 0.5, 0.6875, 0.5625, 0.6562, 0.5625, 0.6562, 0.5, 0.6875, 0.9375, 0.6719, 1.0, 0.6562, 0.9375, 0.875, 0.9375, 0.8594, 1.0, 0.8437, 0.9375, 0.8437, 0.6875, 0.8438, 0.75, 0.8125, 0.75, 0.8125, 0.6875, 0.6875, 0.875, 0.6875, 0.9375, 0.6562, 0.9375, 0.6562, 0.875, 0.8438, 0.75, 0.8437, 0.8125, 0.8125, 0.8125, 0.8125, 0.75, 0.6875, 0.8125, 0.6875, 0.875, 0.6562, 0.875, 0.6562, 0.8125, 0.8437, 0.8125, 0.8438, 0.875, 0.8125, 0.875, 0.8125, 0.8125, 0.6875, 0.75, 0.6875, 0.8125, 0.6562, 0.8125, 0.6562, 0.75, 0.875, 0.6875, 0.875, 0.75, 0.8438, 0.75, 0.8437, 0.6875, 0.6875, 0.6875, 0.6875, 0.75, 0.6562, 0.75, 0.6562, 0.6875, 0.6562, 0.875, 0.6562, 0.9375, 0.625, 0.9375, 0.625, 0.875, 0.875, 0.5625, 0.875, 0.625, 0.8438, 0.625, 0.8437, 0.5625, 0.6562, 0.8125, 0.6562, 0.875, 0.625, 0.875, 0.625, 0.8125, 0.875, 0.625, 0.875, 0.6875, 0.8437, 0.6875, 0.8438, 0.625, 0.6562, 0.75, 0.6562, 0.8125, 0.625, 0.8125, 0.625, 0.75, 0.9062, 0.9375, 0.8906, 1.0, 0.875, 0.9375, 0.6562, 0.6875, 0.6562, 0.75, 0.625, 0.75, 0.625, 0.6875, 0.9062, 0.5, 0.9062, 0.5625, 0.875, 0.5625, 0.875, 0.5, 0.6562, 0.625, 0.6562, 0.6875, 0.625, 0.6875, 0.625, 0.625, 0.9062, 0.5625, 0.9062, 0.625, 0.875, 0.625, 0.875, 0.5625, 0.6562, 0.5625, 0.6562, 0.625, 0.625, 0.625, 0.625, 0.5625, 0.9062, 0.625, 0.9062, 0.6875, 0.875, 0.6875, 0.875, 0.625, 0.6562, 0.5, 0.6562, 0.5625, 0.625, 0.5625, 0.625, 0.5, 0.6562, 0.9375, 0.6406, 1.0, 0.625, 0.9375, 0.9062, 0.6875, 0.9062, 0.75, 0.875, 0.75, 0.875, 0.6875, 0.875, 0.5, 0.875, 0.5625, 0.8437, 0.5625, 0.8438, 0.5, 0.625, 0.625, 0.625, 0.6875, 0.5938, 0.6875, 0.5938, 0.625, 0.9375, 0.8125, 0.9375, 0.875, 0.9062, 0.875, 0.9062, 0.8125, 0.625, 0.5625, 0.625, 0.625, 0.5938, 0.625, 0.5938, 0.5625, 0.9375, 0.875, 0.9375, 0.9375, 0.9062, 0.9375, 0.9062, 0.875, 0.625, 0.5, 0.625, 0.5625, 0.5938, 0.5625, 0.5938, 0.5, 0.625, 0.9375, 0.6094, 1.0, 0.5938, 0.9375, 0.9375, 0.9375, 0.9219, 1.0, 0.9062, 0.9375, 0.9062, 0.75, 0.9062, 0.8125, 0.875, 0.8125, 0.875, 0.75, 0.625, 0.875, 0.625, 0.9375, 0.5938, 0.9375, 0.5938, 0.875, 0.9062, 0.8125, 0.9062, 0.875, 0.875, 0.875, 0.875, 0.8125, 0.625, 0.8125, 0.625, 0.875, 0.5938, 0.875, 0.5938, 0.8125, 0.9062, 0.875, 0.9062, 0.9375, 0.875, 0.9375, 0.875, 0.875, 0.625, 0.75, 0.625, 0.8125, 0.5938, 0.8125, 0.5938, 0.75, 0.9375, 0.6875, 0.9375, 0.75, 0.9062, 0.75, 0.9062, 0.6875, 0.625, 0.6875, 0.625, 0.75, 0.5938, 0.75, 0.5938, 0.6875, 0.9375, 0.75, 0.9375, 0.8125, 0.9062, 0.8125, 0.9062, 0.75, 0.9375, 0.5625, 0.9375, 0.625, 0.9062, 0.625, 0.9062, 0.5625, 0.5938, 0.8125, 0.5938, 0.875, 0.5625, 0.875, 0.5625, 0.8125, 0.9375, 0.625, 0.9375, 0.6875, 0.9062, 0.6875, 0.9062, 0.625, 0.5938, 0.75, 0.5938, 0.8125, 0.5625, 0.8125, 0.5625, 0.75, 0.9687, 0.9375, 0.9531, 1.0, 0.9375, 0.9375, 0.5938, 0.6875, 0.5938, 0.75, 0.5625, 0.75, 0.5625, 0.6875, 0.9687, 0.5, 0.9687, 0.5625, 0.9375, 0.5625, 0.9375, 0.5, 0.5938, 0.625, 0.5938, 0.6875, 0.5625, 0.6875, 0.5625, 0.625, 0.9687, 0.5625, 0.9688, 0.625, 0.9375, 0.625, 0.9375, 0.5625, 0.5938, 0.5625, 0.5938, 0.625, 0.5625, 0.625, 0.5625, 0.5625, 0.9688, 0.625, 0.9687, 0.6875, 0.9375, 0.6875, 0.9375, 0.625, 0.5938, 0.5, 0.5938, 0.5625, 0.5625, 0.5625, 0.5625, 0.5, 0.5938, 0.9375, 0.5781, 1.0, 0.5625, 0.9375, 0.9687, 0.6875, 0.9688, 0.75, 0.9375, 0.75, 0.9375, 0.6875, 0.9375, 0.5, 0.9375, 0.5625, 0.9062, 0.5625, 0.9062, 0.5, 0.5938, 0.875, 0.5938, 0.9375, 0.5625, 0.9375, 0.5625, 0.875, 1.0, 0.875, 1.0, 0.9375, 0.9687, 0.9375, 0.9687, 0.875, 0.5625, 0.5625, 0.5625, 0.625, 0.5312, 0.625, 0.5312, 0.5625, 1.0, 0.9375, 0.9844, 1.0, 0.9687, 0.9375, 0.5625, 0.5, 0.5625, 0.5625, 0.5312, 0.5625, 0.5312, 0.5, 0.5625, 0.9375, 0.5469, 1.0, 0.5312, 0.9375, 1.0, 0.5, 1.0, 0.5625, 0.9687, 0.5625, 0.9687, 0.5, 0.9688, 0.75, 0.9687, 0.8125, 0.9375, 0.8125, 0.9375, 0.75, 0.5625, 0.875, 0.5625, 0.9375, 0.5312, 0.9375, 0.5312, 0.875, 0.9687, 0.8125, 0.9687, 0.875, 0.9375, 0.875, 0.9375, 0.8125, 0.5625, 0.8125, 0.5625, 0.875, 0.5312, 0.875, 0.5312, 0.8125, 0.9687, 0.875, 0.9687, 0.9375, 0.9375, 0.9375, 0.9375, 0.875, 0.5625, 0.75, 0.5625, 0.8125, 0.5312, 0.8125, 0.5312, 0.75, 1.0, 0.75, 1.0, 0.8125, 0.9687, 0.8125, 0.9688, 0.75, 0.5625, 0.6875, 0.5625, 0.75, 0.5312, 0.75, 0.5312, 0.6875, 1.0, 0.8125, 1.0, 0.875, 0.9687, 0.875, 0.9687, 0.8125, 0.5625, 0.625, 0.5625, 0.6875, 0.5312, 0.6875, 0.5312, 0.625, 1.0, 0.6875, 1.0, 0.75, 0.9688, 0.75, 0.9687, 0.6875, 0.5312, 0.75, 0.5312, 0.8125, 0.5, 0.8125, 0.5, 0.75, 0.03125, 0.5625, 0.03125, 0.625, 0.0, 0.625, 0.0, 0.5625, 0.5312, 0.6875, 0.5312, 0.75, 0.5, 0.75, 0.5, 0.6875, 0.03125, 0.625, 0.03125, 0.6875, 0.0, 0.6875, 0.0, 0.625, 0.5312, 0.625, 0.5312, 0.6875, 0.5, 0.6875, 0.5, 0.625, 0.03125, 0.6875, 0.03125, 0.75, 2.98e-08, 0.75, 0.0, 0.6875, 0.5312, 0.5625, 0.5312, 0.625, 0.5, 0.625, 0.5, 0.5625, 0.03125, 0.75, 0.03125, 0.8125, 0.0, 0.8125, 2.98e-08, 0.75, 0.5312, 0.5, 0.5312, 0.5625, 0.5, 0.5625, 0.5, 0.5, 0.5312, 0.9375, 0.5156, 1.0, 0.5, 0.9375, 0.03125, 0.8125, 0.03125, 0.875, 0.0, 0.875, 0.0, 0.8125, 1.0, 0.5625, 1.0, 0.625, 0.9688, 0.625, 0.9687, 0.5625, 0.5312, 0.875, 0.5312, 0.9375, 0.5, 0.9375, 0.5, 0.875, 1.0, 0.625, 1.0, 0.6875, 0.9687, 0.6875, 0.9688, 0.625, 0.5312, 0.8125, 0.5312, 0.875, 0.5, 0.875, 0.5, 0.8125, 0.0625, 0.5, 0.0625, 0.5625, 0.03125, 0.5625, 0.03125, 0.5, 0.5, 0.5, 0.5, 0.5625, 0.4688, 0.5625, 0.4688, 0.5, 0.5, 0.9375, 0.4844, 1.0, 0.4688, 0.9375, 0.0625, 0.5625, 0.0625, 0.625, 0.03125, 0.625, 0.03125, 0.5625, 0.03125, 0.875, 0.03125, 0.9375, 0.0, 0.9375, 0.0, 0.875, 0.5, 0.875, 0.5, 0.9375, 0.4688, 0.9375, 0.4688, 0.875, 0.03125, 0.9375, 0.01562, 1.0, 0.0, 0.9375, 0.5, 0.8125, 0.5, 0.875, 0.4688, 0.875, 0.4688, 0.8125, 0.03125, 0.5, 0.03125, 0.5625, 0.0, 0.5625, 0.0, 0.5, 0.5, 0.75, 0.5, 0.8125, 0.4688, 0.8125, 0.4688, 0.75, 0.0625, 0.8125, 0.0625, 0.875, 0.03125, 0.875, 0.03125, 0.8125, 0.5, 0.6875, 0.5, 0.75, 0.4688, 0.75, 0.4688, 0.6875, 0.0625, 0.875, 0.0625, 0.9375, 0.03125, 0.9375, 0.03125, 0.875, 0.5, 0.625, 0.5, 0.6875, 0.4688, 0.6875, 0.4688, 0.625, 0.0625, 0.9375, 0.04687, 1.0, 0.03125, 0.9375, 0.5, 0.5625, 0.5, 0.625, 0.4688, 0.625, 0.4688, 0.5625, 0.4688, 0.75, 0.4688, 0.8125, 0.4375, 0.8125, 0.4375, 0.75, 0.09375, 0.5625, 0.09375, 0.625, 0.0625, 0.625, 0.0625, 0.5625, 0.4688, 0.6875, 0.4688, 0.75, 0.4375, 0.75, 0.4375, 0.6875, 0.09375, 0.625, 0.09375, 0.6875, 0.0625, 0.6875, 0.0625, 0.625, 0.4688, 0.625, 0.4688, 0.6875, 0.4375, 0.6875, 0.4375, 0.625, 0.09375, 0.6875, 0.09375, 0.75, 0.0625, 0.75, 0.0625, 0.6875, 0.4688, 0.5625, 0.4688, 0.625, 0.4375, 0.625, 0.4375, 0.5625, 0.09375, 0.75, 0.09375, 0.8125, 0.0625, 0.8125, 0.0625, 0.75, 0.4688, 0.5, 0.4688, 0.5625, 0.4375, 0.5625, 0.4375, 0.5, 0.4688, 0.9375, 0.4531, 1.0, 0.4375, 0.9375, 0.09375, 0.8125, 0.09375, 0.875, 0.0625, 0.875, 0.0625, 0.8125, 0.0625, 0.625, 0.0625, 0.6875, 0.03125, 0.6875, 0.03125, 0.625, 0.4688, 0.875, 0.4688, 0.9375, 0.4375, 0.9375, 0.4375, 0.875, 0.0625, 0.6875, 0.0625, 0.75, 0.03125, 0.75, 0.03125, 0.6875, 0.4688, 0.8125, 0.4688, 0.875, 0.4375, 0.875, 0.4375, 0.8125, 0.0625, 0.75, 0.0625, 0.8125, 0.03125, 0.8125, 0.03125, 0.75, 0.4375, 0.5, 0.4375, 0.5625, 0.4062, 0.5625, 0.4062, 0.5, 0.4375, 0.9375, 0.4219, 1.0, 0.4062, 0.9375, 0.125, 0.5625, 0.125, 0.625, 0.09375, 0.625, 0.09375, 0.5625, 0.09375, 0.875, 0.09375, 0.9375, 0.0625, 0.9375, 0.0625, 0.875, 0.4375, 0.875, 0.4375, 0.9375, 0.4062, 0.9375, 0.4062, 0.875, 0.09375, 0.9375, 0.07812, 1.0, 0.0625, 0.9375, 0.4375, 0.8125, 0.4375, 0.875, 0.4062, 0.875, 0.4062, 0.8125, 0.09375, 0.5, 0.09375, 0.5625, 0.0625, 0.5625, 0.0625, 0.5, 0.4375, 0.75, 0.4375, 0.8125, 0.4062, 0.8125, 0.4062, 0.75, 0.125, 0.8125, 0.125, 0.875, 0.09375, 0.875, 0.09375, 0.8125, 0.4375, 0.6875, 0.4375, 0.75, 0.4062, 0.75, 0.4062, 0.6875, 0.125, 0.875, 0.125, 0.9375, 0.09375, 0.9375, 0.09375, 0.875, 0.4375, 0.625, 0.4375, 0.6875, 0.4062, 0.6875, 0.4062, 0.625, 0.125, 0.9375, 0.1094, 1.0, 0.09375, 0.9375, 0.4375, 0.5625, 0.4375, 0.625, 0.4062, 0.625, 0.4062, 0.5625, 0.125, 0.5, 0.125, 0.5625, 0.09375, 0.5625, 0.09375, 0.5, 0.1563, 0.625, 0.1562, 0.6875, 0.125, 0.6875, 0.125, 0.625, 0.4062, 0.6875, 0.4062, 0.75, 0.375, 0.75, 0.375, 0.6875, 0.1562, 0.6875, 0.1563, 0.75, 0.125, 0.75, 0.125, 0.6875, 0.4062, 0.625, 0.4062, 0.6875, 0.375, 0.6875, 0.375, 0.625, 0.1563, 0.75, 0.1562, 0.8125, 0.125, 0.8125, 0.125, 0.75, 0.4062, 0.5625, 0.4062, 0.625, 0.375, 0.625, 0.375, 0.5625, 0.1562, 0.8125, 0.1562, 0.875, 0.125, 0.875, 0.125, 0.8125, 0.4062, 0.5, 0.4062, 0.5625, 0.375, 0.5625, 0.375, 0.5, 0.4062, 0.9375, 0.3906, 1.0, 0.375, 0.9375, 0.1562, 0.875, 0.1562, 0.9375, 0.125, 0.9375, 0.125, 0.875, 0.125, 0.625, 0.125, 0.6875, 0.09375, 0.6875, 0.09375, 0.625, 0.4062, 0.875, 0.4062, 0.9375, 0.375, 0.9375, 0.375, 0.875, 0.125, 0.6875, 0.125, 0.75, 0.09375, 0.75, 0.09375, 0.6875, 0.4062, 0.8125, 0.4062, 0.875, 0.375, 0.875, 0.375, 0.8125, 0.125, 0.75, 0.125, 0.8125, 0.09375, 0.8125, 0.09375, 0.75, 0.4062, 0.75, 0.4062, 0.8125, 0.375, 0.8125, 0.375, 0.75, 0.375, 0.9375, 0.3594, 1.0, 0.3438, 0.9375, 0.1875, 0.625, 0.1875, 0.6875, 0.1562, 0.6875, 0.1563, 0.625, 0.1562, 0.9375, 0.1406, 1.0, 0.125, 0.9375, 0.375, 0.875, 0.375, 0.9375, 0.3438, 0.9375, 0.3438, 0.875, 0.1562, 0.5, 0.1562, 0.5625, 0.125, 0.5625, 0.125, 0.5, 0.375, 0.8125, 0.375, 0.875, 0.3438, 0.875, 0.3438, 0.8125, 0.1562, 0.5625, 0.1563, 0.625, 0.125, 0.625, 0.125, 0.5625, 0.375, 0.75, 0.375, 0.8125, 0.3438, 0.8125, 0.3438, 0.75, 0.1875, 0.875, 0.1875, 0.9375, 0.1562, 0.9375, 0.1562, 0.875, 0.375, 0.6875, 0.375, 0.75, 0.3438, 0.75, 0.3438, 0.6875, 0.1875, 0.9375, 0.1719, 1.0, 0.1562, 0.9375, 0.375, 0.625, 0.375, 0.6875, 0.3438, 0.6875, 0.3438, 0.625, 0.1875, 0.5, 0.1875, 0.5625, 0.1562, 0.5625, 0.1562, 0.5, 0.375, 0.5625, 0.375, 0.625, 0.3438, 0.625, 0.3438, 0.5625, 0.1875, 0.5625, 0.1875, 0.625, 0.1563, 0.625, 0.1562, 0.5625, 0.375, 0.5, 0.375, 0.5625, 0.3438, 0.5625, 0.3438, 0.5, 0.3438, 0.6875, 0.3438, 0.75, 0.3125, 0.75, 0.3125, 0.6875, 0.2188, 0.6875, 0.2188, 0.75, 0.1875, 0.75, 0.1875, 0.6875, 0.3438, 0.625, 0.3438, 0.6875, 0.3125, 0.6875, 0.3125, 0.625, 0.2188, 0.75, 0.2187, 0.8125, 0.1875, 0.8125, 0.1875, 0.75, 0.3438, 0.5625, 0.3438, 0.625, 0.3125, 0.625, 0.3125, 0.5625, 0.2187, 0.8125, 0.2188, 0.875, 0.1875, 0.875, 0.1875, 0.8125, 0.3438, 0.5, 0.3438, 0.5625, 0.3125, 0.5625, 0.3125, 0.5, 0.3438, 0.9375, 0.3281, 1.0, 0.3125, 0.9375, 0.2188, 0.875, 0.2188, 0.9375, 0.1875, 0.9375, 0.1875, 0.875, 0.1875, 0.6875, 0.1875, 0.75, 0.1563, 0.75, 0.1562, 0.6875, 0.3438, 0.875, 0.3438, 0.9375, 0.3125, 0.9375, 0.3125, 0.875, 0.1875, 0.75, 0.1875, 0.8125, 0.1562, 0.8125, 0.1563, 0.75, 0.3438, 0.8125, 0.3438, 0.875, 0.3125, 0.875, 0.3125, 0.8125, 0.1875, 0.8125, 0.1875, 0.875, 0.1562, 0.875, 0.1562, 0.8125, 0.3438, 0.75, 0.3438, 0.8125, 0.3125, 0.8125, 0.3125, 0.75, 0.2188, 0.625, 0.2188, 0.6875, 0.1875, 0.6875, 0.1875, 0.625, 0.2188, 0.9375, 0.2031, 1.0, 0.1875, 0.9375, 0.3125, 0.875, 0.3125, 0.9375, 0.2812, 0.9375, 0.2812, 0.875, 0.2188, 0.5, 0.2188, 0.5625, 0.1875, 0.5625, 0.1875, 0.5, 0.3125, 0.8125, 0.3125, 0.875, 0.2812, 0.875, 0.2812, 0.8125, 0.2188, 0.5625, 0.2188, 0.625, 0.1875, 0.625, 0.1875, 0.5625, 0.3125, 0.75, 0.3125, 0.8125, 0.2812, 0.8125, 0.2812, 0.75, 0.25, 0.875, 0.25, 0.9375, 0.2188, 0.9375, 0.2188, 0.875, 0.3125, 0.6875, 0.3125, 0.75, 0.2812, 0.75, 0.2812, 0.6875, 0.25, 0.9375, 0.2344, 1.0, 0.2188, 0.9375, 0.3125, 0.625, 0.3125, 0.6875, 0.2812, 0.6875, 0.2812, 0.625, 0.25, 0.5, 0.25, 0.5625, 0.2188, 0.5625, 0.2188, 0.5, 0.3125, 0.5625, 0.3125, 0.625, 0.2812, 0.625, 0.2812, 0.5625, 0.25, 0.5625, 0.25, 0.625, 0.2188, 0.625, 0.2188, 0.5625, 0.3125, 0.5, 0.3125, 0.5625, 0.2812, 0.5625, 0.2812, 0.5, 0.3125, 0.9375, 0.2969, 1.0, 0.2812, 0.9375, 0.25, 0.625, 0.25, 0.6875, 0.2188, 0.6875, 0.2188, 0.625, 0.2812, 0.75, 0.2812, 0.8125, 0.25, 0.8125, 0.25, 0.75, 0.2812, 0.625, 0.2812, 0.6875, 0.25, 0.6875, 0.25, 0.625, 0.2812, 0.8125, 0.2812, 0.875, 0.25, 0.875, 0.25, 0.8125, 0.2812, 0.5625, 0.2812, 0.625, 0.25, 0.625, 0.25, 0.5625, 0.2812, 0.875, 0.2812, 0.9375, 0.25, 0.9375, 0.25, 0.875, 0.2812, 0.5, 0.2812, 0.5625, 0.25, 0.5625, 0.25, 0.5, 0.2812, 0.9375, 0.2656, 1.0, 0.25, 0.9375, 0.2812, 0.9375, 0.2656, 1.0, 0.25, 0.9375, 0.25, 0.6875, 0.25, 0.75, 0.2188, 0.75, 0.2188, 0.6875, 0.2812, 0.875, 0.2812, 0.9375, 0.25, 0.9375, 0.25, 0.875, 0.25, 0.75, 0.25, 0.8125, 0.2187, 0.8125, 0.2188, 0.75, 0.2812, 0.8125, 0.2812, 0.875, 0.25, 0.875, 0.25, 0.8125, 0.25, 0.8125, 0.25, 0.875, 0.2188, 0.875, 0.2187, 0.8125, 0.2812, 0.75, 0.2812, 0.8125, 0.25, 0.8125, 0.25, 0.75, 0.2812, 0.6875, 0.2812, 0.75, 0.25, 0.75, 0.25, 0.6875, 0.2812, 0.6875, 0.2812, 0.75, 0.25, 0.75, 0.25, 0.6875, 0.2812, 0.5625, 0.2812, 0.625, 0.25, 0.625, 0.25, 0.5625, 0.25, 0.8125, 0.25, 0.875, 0.2188, 0.875, 0.2187, 0.8125, 0.2812, 0.625, 0.2812, 0.6875, 0.25, 0.6875, 0.25, 0.625, 0.25, 0.75, 0.25, 0.8125, 0.2187, 0.8125, 0.2188, 0.75, 0.3125, 0.9375, 0.2969, 1.0, 0.2812, 0.9375, 0.25, 0.6875, 0.25, 0.75, 0.2188, 0.75, 0.2188, 0.6875, 0.3125, 0.5, 0.3125, 0.5625, 0.2812, 0.5625, 0.2812, 0.5, 0.25, 0.625, 0.25, 0.6875, 0.2188, 0.6875, 0.2188, 0.625, 0.3125, 0.5625, 0.3125, 0.625, 0.2812, 0.625, 0.2812, 0.5625, 0.25, 0.5625, 0.25, 0.625, 0.2188, 0.625, 0.2188, 0.5625, 0.3125, 0.625, 0.3125, 0.6875, 0.2812, 0.6875, 0.2812, 0.625, 0.25, 0.5, 0.25, 0.5625, 0.2188, 0.5625, 0.2188, 0.5, 0.25, 0.9375, 0.2344, 1.0, 0.2188, 0.9375, 0.3125, 0.6875, 0.3125, 0.75, 0.2812, 0.75, 0.2812, 0.6875, 0.2812, 0.5, 0.2812, 0.5625, 0.25, 0.5625, 0.25, 0.5, 0.25, 0.875, 0.25, 0.9375, 0.2188, 0.9375, 0.2188, 0.875, 0.4062, 0.8125, 0.4062, 0.875, 0.375, 0.875, 0.375, 0.8125, 0.2188, 0.5625, 0.2188, 0.625, 0.1875, 0.625, 0.1875, 0.5625, 0.4062, 0.875, 0.4062, 0.9375, 0.375, 0.9375, 0.375, 0.875, 0.2188, 0.5, 0.2188, 0.5625, 0.1875, 0.5625, 0.1875, 0.5, 0.2188, 0.9375, 0.2031, 1.0, 0.1875, 0.9375, 0.3125, 0.8125, 0.3125, 0.875, 0.2812, 0.875, 0.2812, 0.8125, 0.375, 0.75, 0.375, 0.8125, 0.3438, 0.8125, 0.3438, 0.75, 0.2188, 0.875, 0.2188, 0.9375, 0.1875, 0.9375, 0.1875, 0.875, 0.375, 0.8125, 0.375, 0.875, 0.3438, 0.875, 0.3438, 0.8125, 0.2187, 0.8125, 0.2188, 0.875, 0.1875, 0.875, 0.1875, 0.8125, 0.375, 0.875, 0.375, 0.9375, 0.3438, 0.9375, 0.3438, 0.875, 0.2188, 0.75, 0.2187, 0.8125, 0.1875, 0.8125, 0.1875, 0.75, 0.375, 0.9375, 0.3594, 1.0, 0.3438, 0.9375, 0.2188, 0.6875, 0.2188, 0.75, 0.1875, 0.75, 0.1875, 0.6875, 0.4062, 0.75, 0.4062, 0.8125, 0.375, 0.8125, 0.375, 0.75, 0.2188, 0.625, 0.2188, 0.6875, 0.1875, 0.6875, 0.1875, 0.625, 0.1875, 0.8125, 0.1875, 0.875, 0.1562, 0.875, 0.1562, 0.8125, 0.4062, 0.5625, 0.4062, 0.625, 0.375, 0.625, 0.375, 0.5625, 0.1875, 0.75, 0.1875, 0.8125, 0.1562, 0.8125, 0.1563, 0.75, 0.4062, 0.625, 0.4062, 0.6875, 0.375, 0.6875, 0.375, 0.625, 0.1875, 0.6875, 0.1875, 0.75, 0.1563, 0.75, 0.1562, 0.6875, 0.4062, 0.6875, 0.4062, 0.75, 0.375, 0.75, 0.375, 0.6875, 0.1875, 0.625, 0.1875, 0.6875, 0.1562, 0.6875, 0.1563, 0.625, 0.4375, 0.5625, 0.4375, 0.625, 0.4062, 0.625, 0.4062, 0.5625, 0.1875, 0.5625, 0.1875, 0.625, 0.1563, 0.625, 0.1562, 0.5625, 0.4375, 0.625, 0.4375, 0.6875, 0.4062, 0.6875, 0.4062, 0.625, 0.1875, 0.5, 0.1875, 0.5625, 0.1562, 0.5625, 0.1562, 0.5, 0.1875, 0.9375, 0.1719, 1.0, 0.1562, 0.9375, 0.3125, 0.875, 0.3125, 0.9375, 0.2812, 0.9375, 0.2812, 0.875, 0.4062, 0.9375, 0.3906, 1.0, 0.375, 0.9375, 0.1875, 0.875, 0.1875, 0.9375, 0.1562, 0.9375, 0.1562, 0.875, 0.4062, 0.5, 0.4062, 0.5625, 0.375, 0.5625, 0.375, 0.5, 0.1562, 0.5625, 0.1563, 0.625, 0.125, 0.625, 0.125, 0.5625, 0.4688, 0.8125, 0.4688, 0.875, 0.4375, 0.875, 0.4375, 0.8125, 0.1562, 0.5, 0.1562, 0.5625, 0.125, 0.5625, 0.125, 0.5, 0.1562, 0.9375, 0.1406, 1.0, 0.125, 0.9375, 0.3438, 0.75, 0.3438, 0.8125, 0.3125, 0.8125, 0.3125, 0.75, 0.4375, 0.6875, 0.4375, 0.75, 0.4062, 0.75, 0.4062, 0.6875, 0.1562, 0.875, 0.1562, 0.9375, 0.125, 0.9375, 0.125, 0.875, 0.4375, 0.75, 0.4375, 0.8125, 0.4062, 0.8125, 0.4062, 0.75, 0.1562, 0.8125, 0.1562, 0.875, 0.125, 0.875, 0.125, 0.8125, 0.4375, 0.8125, 0.4375, 0.875, 0.4062, 0.875, 0.4062, 0.8125, 0.1563, 0.75, 0.1562, 0.8125, 0.125, 0.8125, 0.125, 0.75, 0.4375, 0.875, 0.4375, 0.9375, 0.4062, 0.9375, 0.4062, 0.875, 0.1562, 0.6875, 0.1563, 0.75, 0.125, 0.75, 0.125, 0.6875, 0.4375, 0.9375, 0.4219, 1.0, 0.4062, 0.9375, 0.1563, 0.625, 0.1562, 0.6875, 0.125, 0.6875, 0.125, 0.625, 0.4375, 0.5, 0.4375, 0.5625, 0.4062, 0.5625, 0.4062, 0.5, 0.4688, 0.5, 0.4688, 0.5625, 0.4375, 0.5625, 0.4375, 0.5, 0.125, 0.75, 0.125, 0.8125, 0.09375, 0.8125, 0.09375, 0.75, 0.4688, 0.5625, 0.4688, 0.625, 0.4375, 0.625, 0.4375, 0.5625, 0.125, 0.6875, 0.125, 0.75, 0.09375, 0.75, 0.09375, 0.6875, 0.4688, 0.625, 0.4688, 0.6875, 0.4375, 0.6875, 0.4375, 0.625, 0.125, 0.625, 0.125, 0.6875, 0.09375, 0.6875, 0.09375, 0.625, 0.4688, 0.6875, 0.4688, 0.75, 0.4375, 0.75, 0.4375, 0.6875, 0.125, 0.5625, 0.125, 0.625, 0.09375, 0.625, 0.09375, 0.5625, 0.4688, 0.75, 0.4688, 0.8125, 0.4375, 0.8125, 0.4375, 0.75, 0.125, 0.5, 0.125, 0.5625, 0.09375, 0.5625, 0.09375, 0.5, 0.125, 0.9375, 0.1094, 1.0, 0.09375, 0.9375, 0.3438, 0.8125, 0.3438, 0.875, 0.3125, 0.875, 0.3125, 0.8125, 0.4688, 0.875, 0.4688, 0.9375, 0.4375, 0.9375, 0.4375, 0.875, 0.125, 0.875, 0.125, 0.9375, 0.09375, 0.9375, 0.09375, 0.875, 0.4688, 0.9375, 0.4531, 1.0, 0.4375, 0.9375, 0.125, 0.8125, 0.125, 0.875, 0.09375, 0.875, 0.09375, 0.8125, 0.5, 0.9375, 0.4844, 1.0, 0.4688, 0.9375, 0.09375, 0.5, 0.09375, 0.5625, 0.0625, 0.5625, 0.0625, 0.5, 0.09375, 0.9375, 0.07812, 1.0, 0.0625, 0.9375, 0.3438, 0.875, 0.3438, 0.9375, 0.3125, 0.9375, 0.3125, 0.875, 0.5, 0.5625, 0.5, 0.625, 0.4688, 0.625, 0.4688, 0.5625, 0.09375, 0.875, 0.09375, 0.9375, 0.0625, 0.9375, 0.0625, 0.875, 0.5, 0.625, 0.5, 0.6875, 0.4688, 0.6875, 0.4688, 0.625, 0.09375, 0.8125, 0.09375, 0.875, 0.0625, 0.875, 0.0625, 0.8125, 0.5, 0.6875, 0.5, 0.75, 0.4688, 0.75, 0.4688, 0.6875, 0.09375, 0.75, 0.09375, 0.8125, 0.0625, 0.8125, 0.0625, 0.75, 0.5, 0.75, 0.5, 0.8125, 0.4688, 0.8125, 0.4688, 0.75, 0.09375, 0.6875, 0.09375, 0.75, 0.0625, 0.75, 0.0625, 0.6875, 0.5, 0.8125, 0.5, 0.875, 0.4688, 0.875, 0.4688, 0.8125, 0.09375, 0.625, 0.09375, 0.6875, 0.0625, 0.6875, 0.0625, 0.625, 0.5, 0.875, 0.5, 0.9375, 0.4688, 0.9375, 0.4688, 0.875, 0.09375, 0.5625, 0.09375, 0.625, 0.0625, 0.625, 0.0625, 0.5625, 0.0625, 0.75, 0.0625, 0.8125, 0.03125, 0.8125, 0.03125, 0.75, 0.5312, 0.9375, 0.5156, 1.0, 0.5, 0.9375, 0.0625, 0.6875, 0.0625, 0.75, 0.03125, 0.75, 0.03125, 0.6875, 0.5312, 0.5, 0.5312, 0.5625, 0.5, 0.5625, 0.5, 0.5, 0.0625, 0.625, 0.0625, 0.6875, 0.03125, 0.6875, 0.03125, 0.625, 0.5312, 0.5625, 0.5312, 0.625, 0.5, 0.625, 0.5, 0.5625, 0.0625, 0.5625, 0.0625, 0.625, 0.03125, 0.625, 0.03125, 0.5625, 0.5312, 0.625, 0.5312, 0.6875, 0.5, 0.6875, 0.5, 0.625, 0.0625, 0.5, 0.0625, 0.5625, 0.03125, 0.5625, 0.03125, 0.5, 0.0625, 0.9375, 0.04687, 1.0, 0.03125, 0.9375, 0.3438, 0.9375, 0.3281, 1.0, 0.3125, 0.9375, 0.5, 0.5, 0.5, 0.5625, 0.4688, 0.5625, 0.4688, 0.5, 0.0625, 0.875, 0.0625, 0.9375, 0.03125, 0.9375, 0.03125, 0.875, 0.5312, 0.8125, 0.5312, 0.875, 0.5, 0.875, 0.5, 0.8125, 0.0625, 0.8125, 0.0625, 0.875, 0.03125, 0.875, 0.03125, 0.8125, 0.5312, 0.875, 0.5312, 0.9375, 0.5, 0.9375, 0.5, 0.875, 0.03125, 0.5, 0.03125, 0.5625, 0.0, 0.5625, 0.0, 0.5, 0.03125, 0.9375, 0.01562, 1.0, 0.0, 0.9375, 0.3438, 0.5, 0.3438, 0.5625, 0.3125, 0.5625, 0.3125, 0.5, 0.5312, 0.6875, 0.5312, 0.75, 0.5, 0.75, 0.5, 0.6875, 0.03125, 0.875, 0.03125, 0.9375, 0.0, 0.9375, 0.0, 0.875, 0.5312, 0.75, 0.5312, 0.8125, 0.5, 0.8125, 0.5, 0.75, 0.03125, 0.8125, 0.03125, 0.875, 0.0, 0.875, 0.0, 0.8125, 0.5625, 0.625, 0.5625, 0.6875, 0.5312, 0.6875, 0.5312, 0.625, 0.03125, 0.75, 0.03125, 0.8125, 0.0, 0.8125, 2.98e-08, 0.75, 0.5625, 0.6875, 0.5625, 0.75, 0.5312, 0.75, 0.5312, 0.6875, 0.03125, 0.6875, 0.03125, 0.75, 2.98e-08, 0.75, 0.0, 0.6875, 0.5625, 0.75, 0.5625, 0.8125, 0.5312, 0.8125, 0.5312, 0.75, 0.03125, 0.625, 0.03125, 0.6875, 0.0, 0.6875, 0.0, 0.625, 0.5625, 0.8125, 0.5625, 0.875, 0.5312, 0.875, 0.5312, 0.8125, 0.03125, 0.5625, 0.03125, 0.625, 0.0, 0.625, 0.0, 0.5625, 0.5625, 0.875, 0.5625, 0.9375, 0.5312, 0.9375, 0.5312, 0.875, 0.5938, 0.875, 0.5938, 0.9375, 0.5625, 0.9375, 0.5625, 0.875, 1.0, 0.6875, 1.0, 0.75, 0.9688, 0.75, 0.9687, 0.6875, 0.5938, 0.9375, 0.5781, 1.0, 0.5625, 0.9375, 1.0, 0.625, 1.0, 0.6875, 0.9687, 0.6875, 0.9688, 0.625, 0.5938, 0.5, 0.5938, 0.5625, 0.5625, 0.5625, 0.5625, 0.5, 1.0, 0.5625, 1.0, 0.625, 0.9688, 0.625, 0.9687, 0.5625, 0.5938, 0.5625, 0.5938, 0.625, 0.5625, 0.625, 0.5625, 0.5625, 1.0, 0.5, 1.0, 0.5625, 0.9687, 0.5625, 0.9687, 0.5, 1.0, 0.9375, 0.9844, 1.0, 0.9687, 0.9375, 0.3438, 0.5625, 0.3438, 0.625, 0.3125, 0.625, 0.3125, 0.5625, 0.5625, 0.9375, 0.5469, 1.0, 0.5312, 0.9375, 1.0, 0.875, 1.0, 0.9375, 0.9687, 0.9375, 0.9687, 0.875, 0.5625, 0.5, 0.5625, 0.5625, 0.5312, 0.5625, 0.5312, 0.5, 1.0, 0.8125, 1.0, 0.875, 0.9687, 0.875, 0.9687, 0.8125, 0.5625, 0.5625, 0.5625, 0.625, 0.5312, 0.625, 0.5312, 0.5625, 1.0, 0.75, 1.0, 0.8125, 0.9687, 0.8125, 0.9688, 0.75, 0.3438, 0.625, 0.3438, 0.6875, 0.3125, 0.6875, 0.3125, 0.625, 0.5938, 0.625, 0.5938, 0.6875, 0.5625, 0.6875, 0.5625, 0.625, 0.9687, 0.875, 0.9687, 0.9375, 0.9375, 0.9375, 0.9375, 0.875, 0.5938, 0.6875, 0.5938, 0.75, 0.5625, 0.75, 0.5625, 0.6875, 0.9687, 0.8125, 0.9687, 0.875, 0.9375, 0.875, 0.9375, 0.8125, 0.5938, 0.75, 0.5938, 0.8125, 0.5625, 0.8125, 0.5625, 0.75, 0.9688, 0.75, 0.9687, 0.8125, 0.9375, 0.8125, 0.9375, 0.75, 0.5938, 0.8125, 0.5938, 0.875, 0.5625, 0.875, 0.5625, 0.8125, 0.9687, 0.6875, 0.9688, 0.75, 0.9375, 0.75, 0.9375, 0.6875, 0.625, 0.6875, 0.625, 0.75, 0.5938, 0.75, 0.5938, 0.6875, 0.9688, 0.625, 0.9687, 0.6875, 0.9375, 0.6875, 0.9375, 0.625, 0.625, 0.75, 0.625, 0.8125, 0.5938, 0.8125, 0.5938, 0.75, 0.9687, 0.5625, 0.9688, 0.625, 0.9375, 0.625, 0.9375, 0.5625, 0.625, 0.8125, 0.625, 0.875, 0.5938, 0.875, 0.5938, 0.8125, 0.9687, 0.5, 0.9687, 0.5625, 0.9375, 0.5625, 0.9375, 0.5, 0.9687, 0.9375, 0.9531, 1.0, 0.9375, 0.9375, 0.625, 0.625, 0.625, 0.6875, 0.5938, 0.6875, 0.5938, 0.625, 0.9375, 0.625, 0.9375, 0.6875, 0.9062, 0.6875, 0.9062, 0.625, 0.6562, 0.9375, 0.6406, 1.0, 0.625, 0.9375, 0.9375, 0.5625, 0.9375, 0.625, 0.9062, 0.625, 0.9062, 0.5625, 0.6562, 0.5, 0.6562, 0.5625, 0.625, 0.5625, 0.625, 0.5, 0.9375, 0.5, 0.9375, 0.5625, 0.9062, 0.5625, 0.9062, 0.5, 0.9375, 0.9375, 0.9219, 1.0, 0.9062, 0.9375, 0.3438, 0.6875, 0.3438, 0.75, 0.3125, 0.75, 0.3125, 0.6875, 0.625, 0.875, 0.625, 0.9375, 0.5938, 0.9375, 0.5938, 0.875, 0.9375, 0.875, 0.9375, 0.9375, 0.9062, 0.9375, 0.9062, 0.875, 0.625, 0.9375, 0.6094, 1.0, 0.5938, 0.9375, 0.9375, 0.8125, 0.9375, 0.875, 0.9062, 0.875, 0.9062, 0.8125, 0.625, 0.5, 0.625, 0.5625, 0.5938, 0.5625, 0.5938, 0.5, 0.9375, 0.75, 0.9375, 0.8125, 0.9062, 0.8125, 0.9062, 0.75, 0.625, 0.5625, 0.625, 0.625, 0.5938, 0.625, 0.5938, 0.5625, 0.9375, 0.6875, 0.9375, 0.75, 0.9062, 0.75, 0.9062, 0.6875, 0.9062, 0.875, 0.9062, 0.9375, 0.875, 0.9375, 0.875, 0.875, 0.6562, 0.625, 0.6562, 0.6875, 0.625, 0.6875, 0.625, 0.625, 0.9062, 0.8125, 0.9062, 0.875, 0.875, 0.875, 0.875, 0.8125, 0.6562, 0.6875, 0.6562, 0.75, 0.625, 0.75, 0.625, 0.6875, 0.9062, 0.75, 0.9062, 0.8125, 0.875, 0.8125, 0.875, 0.75, 0.6562, 0.75, 0.6562, 0.8125, 0.625, 0.8125, 0.625, 0.75, 0.9062, 0.6875, 0.9062, 0.75, 0.875, 0.75, 0.875, 0.6875, 0.6562, 0.8125, 0.6562, 0.875, 0.625, 0.875, 0.625, 0.8125, 0.9062, 0.625, 0.9062, 0.6875, 0.875, 0.6875, 0.875, 0.625, 0.6562, 0.875, 0.6562, 0.9375, 0.625, 0.9375, 0.625, 0.875, 0.9062, 0.5625, 0.9062, 0.625, 0.875, 0.625, 0.875, 0.5625, 0.6875, 0.6875, 0.6875, 0.75, 0.6562, 0.75, 0.6562, 0.6875, 0.9062, 0.5, 0.9062, 0.5625, 0.875, 0.5625, 0.875, 0.5, 0.9062, 0.9375, 0.8906, 1.0, 0.875, 0.9375, 0.375, 0.5, 0.375, 0.5625, 0.3438, 0.5625, 0.3438, 0.5, 0.6562, 0.5625, 0.6562, 0.625, 0.625, 0.625, 0.625, 0.5625, 0.875, 0.625, 0.875, 0.6875, 0.8437, 0.6875, 0.8438, 0.625, 0.6875, 0.5625, 0.6875, 0.625, 0.6562, 0.625, 0.6562, 0.5625, 0.875, 0.5625, 0.875, 0.625, 0.8438, 0.625, 0.8437, 0.5625, 0.6875, 0.625, 0.6875, 0.6875, 0.6562, 0.6875, 0.6562, 0.625, 0.875, 0.5, 0.875, 0.5625, 0.8437, 0.5625, 0.8438, 0.5, 0.875, 0.9375, 0.8594, 1.0, 0.8437, 0.9375, 0.375, 0.5625, 0.375, 0.625, 0.3438, 0.625, 0.3438, 0.5625, 0.6875, 0.75, 0.6875, 0.8125, 0.6562, 0.8125, 0.6562, 0.75, 0.875, 0.875, 0.875, 0.9375, 0.8437, 0.9375, 0.8438, 0.875, 0.6875, 0.8125, 0.6875, 0.875, 0.6562, 0.875, 0.6562, 0.8125, 0.875, 0.8125, 0.875, 0.875, 0.8438, 0.875, 0.8437, 0.8125, 0.6875, 0.875, 0.6875, 0.9375, 0.6562, 0.9375, 0.6562, 0.875, 0.875, 0.75, 0.875, 0.8125, 0.8437, 0.8125, 0.8438, 0.75, 0.6875, 0.9375, 0.6719, 1.0, 0.6562, 0.9375, 0.875, 0.6875, 0.875, 0.75, 0.8438, 0.75, 0.8437, 0.6875, 0.6875, 0.5, 0.6875, 0.5625, 0.6562, 0.5625, 0.6562, 0.5, 0.7188, 0.5, 0.7188, 0.5625, 0.6875, 0.5625, 0.6875, 0.5, 0.8437, 0.8125, 0.8438, 0.875, 0.8125, 0.875, 0.8125, 0.8125, 0.7188, 0.5625, 0.7188, 0.625, 0.6875, 0.625, 0.6875, 0.5625, 0.8438, 0.75, 0.8437, 0.8125, 0.8125, 0.8125, 0.8125, 0.75, 0.7188, 0.625, 0.7188, 0.6875, 0.6875, 0.6875, 0.6875, 0.625, 0.8437, 0.6875, 0.8438, 0.75, 0.8125, 0.75, 0.8125, 0.6875, 0.7188, 0.6875, 0.7188, 0.75, 0.6875, 0.75, 0.6875, 0.6875, 0.8438, 0.625, 0.8437, 0.6875, 0.8125, 0.6875, 0.8125, 0.625, 0.7188, 0.75, 0.7188, 0.8125, 0.6875, 0.8125, 0.6875, 0.75, 0.8437, 0.5625, 0.8438, 0.625, 0.8125, 0.625, 0.8125, 0.5625, 0.7188, 0.8125, 0.7188, 0.875, 0.6875, 0.875, 0.6875, 0.8125, 0.8438, 0.5, 0.8437, 0.5625, 0.8125, 0.5625, 0.8125, 0.5, 0.8437, 0.9375, 0.8281, 1.0, 0.8125, 0.9375, 0.375, 0.625, 0.375, 0.6875, 0.3438, 0.6875, 0.3438, 0.625, 0.7188, 0.9375, 0.7031, 1.0, 0.6875, 0.9375, 0.8438, 0.875, 0.8437, 0.9375, 0.8125, 0.9375, 0.8125, 0.875, 0.75, 0.625, 0.75, 0.6875, 0.7188, 0.6875, 0.7188, 0.625, 0.8125, 0.5625, 0.8125, 0.625, 0.7812, 0.625, 0.7812, 0.5625, 0.75, 0.6875, 0.75, 0.75, 0.7188, 0.75, 0.7188, 0.6875, 0.8125, 0.5, 0.8125, 0.5625, 0.7812, 0.5625, 0.7812, 0.5, 0.8125, 0.9375, 0.7969, 1.0, 0.7812, 0.9375, 0.375, 0.6875, 0.375, 0.75, 0.3438, 0.75, 0.3438, 0.6875, 0.7188, 0.875, 0.7188, 0.9375, 0.6875, 0.9375, 0.6875, 0.875, 0.8125, 0.875, 0.8125, 0.9375, 0.7812, 0.9375, 0.7812, 0.875, 0.75, 0.875, 0.75, 0.9375, 0.7188, 0.9375, 0.7188, 0.875, 0.8125, 0.8125, 0.8125, 0.875, 0.7812, 0.875, 0.7812, 0.8125, 0.75, 0.9375, 0.7344, 1.0, 0.7188, 0.9375, 0.8125, 0.75, 0.8125, 0.8125, 0.7812, 0.8125, 0.7812, 0.75, 0.75, 0.5, 0.75, 0.5625, 0.7188, 0.5625, 0.7188, 0.5, 0.8125, 0.6875, 0.8125, 0.75, 0.7812, 0.75, 0.7812, 0.6875, 0.75, 0.5625, 0.75, 0.625, 0.7188, 0.625, 0.7188, 0.5625, 0.8125, 0.625, 0.8125, 0.6875, 0.7812, 0.6875, 0.7812, 0.625, 0.7812, 0.8125, 0.7812, 0.875, 0.75, 0.875, 0.75, 0.8125, 0.7812, 0.6875, 0.7812, 0.75, 0.75, 0.75, 0.75, 0.6875, 0.7812, 0.75, 0.7812, 0.8125, 0.75, 0.8125, 0.75, 0.75, 0.75, 0.75, 0.75, 0.8125, 0.7188, 0.8125, 0.7188, 0.75, 0.7812, 0.6875, 0.7812, 0.75, 0.75, 0.75, 0.75, 0.6875, 0.8125, 0.625, 0.8125, 0.6875, 0.7812, 0.6875, 0.7812, 0.625, 0.7812, 0.625, 0.7812, 0.6875, 0.75, 0.6875, 0.75, 0.625, 0.8125, 0.6875, 0.8125, 0.75, 0.7812, 0.75, 0.7812, 0.6875, 0.7812, 0.5625, 0.7812, 0.625, 0.75, 0.625, 0.75, 0.5625, 0.75, 0.8125, 0.75, 0.875, 0.7188, 0.875, 0.7188, 0.8125, 0.7812, 0.5, 0.7812, 0.5625, 0.75, 0.5625, 0.75, 0.5, 0.7812, 0.9375, 0.7656, 1.0, 0.75, 0.9375, 0.3125, 0.75, 0.3125, 0.8125, 0.2812, 0.8125, 0.2812, 0.75, 0.7812, 0.875, 0.7812, 0.9375, 0.75, 0.9375, 0.75, 0.875, 0.7812, 0.875, 0.7812, 0.9375, 0.75, 0.9375, 0.75, 0.875, 0.7812, 0.5, 0.7812, 0.5625, 0.75, 0.5625, 0.75, 0.5, 0.4688, 0.5, 0.4375, 0.5, 0.5625, 0.5, 0.5312, 0.5, 0.5, 0.5, 0.4688, 0.5, 0.5312, 0.5, 0.5, 0.5, 0.5312, 0.5, 0.5, 0.5, 0.5, 0.5, 0.4688, 0.5, 0.5625, 0.5, 0.5312, 0.5, 0.4688, 0.5, 0.4375, 0.5, 0.5938, 0.5, 0.5625, 0.5, 0.4375, 0.5, 0.4062, 0.5, 0.625, 0.5, 0.5938, 0.5, 0.4062, 0.5, 0.375, 0.5, 0.6562, 0.5, 0.625, 0.5, 0.375, 0.5, 0.3438, 0.5, 0.6875, 0.5, 0.6562, 0.5, 0.3438, 0.5, 0.3125, 0.5, 0.7188, 0.5, 0.6875, 0.5, 0.3125, 0.5, 0.2812, 0.5, 0.75, 0.5, 0.7188, 0.5, 0.2812, 0.5, 0.25, 0.5, 0.2188, 0.5, 0.7812, 0.5, 0.75, 0.5, 0.25, 0.5, 0.1875, 0.5, 0.8125, 0.5, 0.7812, 0.5, 0.2188, 0.5, 0.1562, 0.5, 0.8438, 0.5, 0.8125, 0.5, 0.1875, 0.5, 0.125, 0.5, 0.875, 0.5, 0.8438, 0.5, 0.1562, 0.5, 0.09375, 0.5, 0.9062, 0.5, 0.875, 0.5, 0.125, 0.5, 0.0625, 0.5, 0.9375, 0.5, 0.9062, 0.5, 0.09375, 0.5, 0.0625, 0.5, 0.03125, 0.5, 0.9687, 0.5, 0.9375, 0.5, 0.0, 0.5, 1.0, 0.5, 0.9687, 0.5, 0.03125, 0.5, 0.9687, 0.5, 0.03125, 0.5, 0.0, 0.5, 0.0, 0.5, 0.9375, 0.5, 0.0625, 0.5, 0.03125, 0.5, 0.9687, 0.5, 0.9062, 0.5, 0.09375, 0.5, 0.0625, 0.5, 0.9375, 0.5, 0.875, 0.5, 0.125, 0.5, 0.09375, 0.5, 0.9062, 0.5, 0.8438, 0.5, 0.1562, 0.5, 0.125, 0.5, 0.875, 0.5, 0.8125, 0.5, 0.1875, 0.5, 0.1562, 0.5, 0.8438, 0.5, 0.2188, 0.5, 0.1875, 0.5, 0.8125, 0.5, 0.7812, 0.5, 0.25, 0.5, 0.2188, 0.5, 0.7812, 0.5, 0.75, 0.5, 0.2812, 0.5, 0.25, 0.5, 0.75, 0.5, 0.7188, 0.5, 0.3125, 0.5, 0.2812, 0.5, 0.7188, 0.5, 0.6875, 0.5, 0.3438, 0.5, 0.3125, 0.5, 0.6875, 0.5, 0.6562, 0.5, 0.375, 0.5, 0.3438, 0.5, 0.6562, 0.5, 0.625, 0.5, 0.4062, 0.5, 0.375, 0.5, 0.625, 0.5, 0.5938, 0.5, 0.4375, 0.5, 0.4062, 0.5, 0.5938, 0.5, 0.5625, 0.5])
me_sphere.materials.append(mat_m_ghost)
me_sphere.update()
me_plane = bpy.data.meshes.new('Plane')
me_plane.from_pydata([(-0.2445, -0.3441, 2.112), (0.2445, -0.3441, 2.112), (0.0, 0.4364, 2.112), (-0.2445, -0.3441, 2.253), (0.2445, -0.3441, 2.253), (0.0, 0.4364, 2.253)], [], [(0, 2, 1), (3, 4, 5), (1, 2, 5, 4), (0, 1, 4, 3), (2, 0, 3, 5)])
_uv = me_plane.uv_layers.new(name='UVMap')
_uv.uv.foreach_set('vector', [0.0, 0.0, 0.0, 1.0, 1.0, 0.0, 0.0, 0.0, 1.0, 0.0, 0.0, 1.0, 1.0, 0.0, 0.0, 1.0, 0.0, 1.0, 1.0, 0.0, 0.0, 0.0, 1.0, 0.0, 1.0, 0.0, 0.0, 0.0, 0.0, 1.0, 0.0, 0.0, 0.0, 0.0, 0.0, 1.0])
me_plane.materials.append(mat_m_forward)
me_plane.update()

# ---- objects
ob_light = bpy.data.objects.new('Light', light_light)
ob_camera = bpy.data.objects.new('Camera', cam_camera)
ob_sphere = bpy.data.objects.new('Sphere', me_sphere)
ob_plane = bpy.data.objects.new('Plane', me_plane)

# ---- transforms, parenting, visibility, modifiers, constraints
ob_light.location = (4.076, 1.005, 5.904)
ob_light.rotation_euler = (0.6503, 0.05522, 1.866)
ob_light.lock_rotations_4d = False
ob_light.empty_display_type = 'ARROWS'
ob_light.color = (0.0, 0.0, 0.0, 0.0)
ob_light.lineart.crease_threshold = 0.0
ob_camera.location = (7.359, -6.926, 4.958)
ob_camera.rotation_euler = (1.109, 0.0, 0.8149)
ob_camera.lock_rotations_4d = False
ob_camera.empty_display_type = 'ARROWS'
ob_camera.color = (0.0, 0.0, 0.0, 0.0)
ob_camera.display_type = 'WIRE'
ob_camera.lineart.crease_threshold = 0.0
ob_sphere.location = (0.0, 0.0, 0.0)
ob_plane.location = (0.0, 0.0, 0.0)

# ---- collection membership
col_collection.objects.link(ob_light)
col_collection.objects.link(ob_camera)
col_collection.objects.link(ob_sphere)
col_collection.objects.link(ob_plane)

# ---- scene / render settings (as saved in the file)
scene.camera = ob_camera
scene.frame_start = 1; scene.frame_end = 250; scene.frame_set(1)
scene.render.engine = 'BLENDER_EEVEE_NEXT'
scene.cycles.sampling_pattern = 'TABULATED_SOBOL'
scene.view_settings.view_transform = 'Filmic'
bpy.context.view_layer.update()
